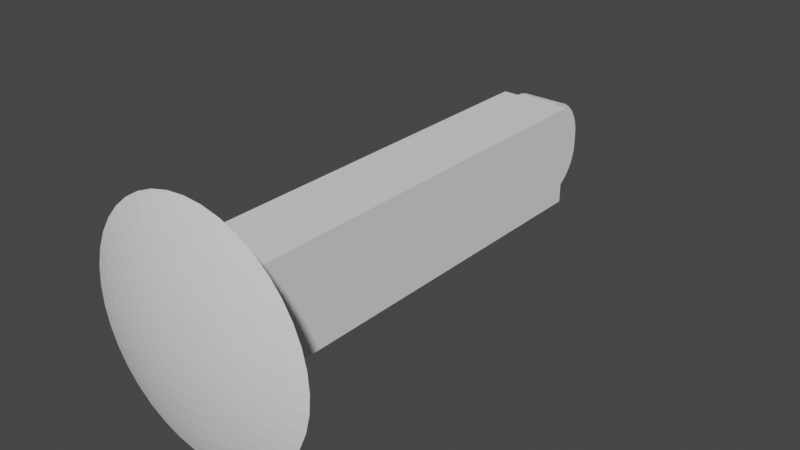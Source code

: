 # Source: Link_3_BR_c.blend  (saved by Blender 2.92.15; exported with 4.5.12 LTS)
import bpy
from mathutils import Matrix  # noqa: F401  (used for matrix-valued properties, if any)

bpy.ops.wm.read_factory_settings(use_empty=True)
scene = bpy.context.scene
scene.name = 'Scene'

# ---- collections
col_collection = bpy.data.collections.new('Collection'); scene.collection.children.link(col_collection)

# ---- world
world_world = bpy.data.worlds.new('World'); scene.world = world_world
world_world.use_nodes = True; world_world.node_tree.nodes.clear()
_N = world_world.node_tree.nodes; _L = world_world.node_tree.links
n0 = _N.new('ShaderNodeOutputWorld'); n0.name = 'World Output'; n0.location = (300, 300)
n1 = _N.new('ShaderNodeBackground'); n1.name = 'Background'; n1.location = (10, 300)
n1.inputs[0].default_value = (0.05088, 0.05088, 0.05088, 1.0)
_L.new(n1.outputs[0], n0.inputs[0])
n0.is_active_output = True
world_world.color = (0.05088, 0.05088, 0.05088)
world_world.use_sun_shadow = False
world_world.sun_shadow_jitter_overblur = 0.0

# ---- meshes
me_link_3_bl_003 = bpy.data.meshes.new('Link 3 BL.003')
me_link_3_bl_003.from_pydata([(0.006514, 0.2102, 0.00288), (0.01302, 0.2098, 0.00288), (0.01949, 0.2091, 0.00288), (0.02593, 0.2081, 0.00288), (0.03233, 0.2068, 0.00288), (0.03866, 0.2053, 0.00288), (0.04491, 0.2035, 0.00288), (0.006434, 0.2102, 0.003899), (0.01286, 0.2098, 0.004916), (0.01925, 0.2091, 0.00593), (0.02561, 0.2081, 0.006937), (0.03193, 0.2068, 0.007937), (0.03818, 0.2053, 0.008927), (0.04436, 0.2035, 0.009906), (0.006195, 0.2102, 0.004893), (0.01238, 0.2098, 0.006902), (0.01854, 0.2091, 0.008904), (0.02466, 0.2081, 0.01089), (0.03074, 0.2068, 0.01287), (0.03676, 0.2053, 0.01483), (0.04272, 0.2035, 0.01676), (0.04859, 0.2014, 0.01867), (0.005804, 0.2102, 0.005838), (0.0116, 0.2098, 0.008789), (0.01737, 0.2091, 0.01173), (0.02311, 0.2081, 0.01465), (0.0288, 0.2068, 0.01756), (0.03444, 0.2053, 0.02043), (0.04002, 0.2035, 0.02327), (0.04552, 0.2014, 0.02607), (0.00527, 0.2102, 0.006709), (0.01053, 0.2098, 0.01053), (0.01577, 0.2091, 0.01434), (0.02098, 0.2081, 0.01812), (0.02615, 0.2068, 0.02188), (0.03127, 0.2053, 0.0256), (0.03634, 0.2035, 0.02928), (0.04133, 0.2014, 0.03291), (0.004606, 0.2102, 0.007486), (0.009204, 0.2098, 0.01208), (0.01378, 0.2091, 0.01666), (0.01834, 0.2081, 0.02122), (0.02286, 0.2068, 0.02574), (0.02733, 0.2053, 0.03021), (0.03176, 0.2035, 0.03464), (0.03612, 0.2014, 0.039), (0.003829, 0.2102, 0.00815), (0.007651, 0.2098, 0.01341), (0.01146, 0.2091, 0.01865), (0.01524, 0.2081, 0.02386), (0.019, 0.2068, 0.02903), (0.02272, 0.2053, 0.03415), (0.0264, 0.2035, 0.03922), (0.002957, 0.2102, 0.008684), (0.005909, 0.2098, 0.01448), (0.00885, 0.2091, 0.02025), (0.01177, 0.2081, 0.02599), (0.01468, 0.2068, 0.03168), (0.01755, 0.2053, 0.03732), (0.02039, 0.2035, 0.0429), (0.02319, 0.2014, 0.0484), (0.002013, 0.2102, 0.009076), (0.004022, 0.2098, 0.01526), (0.006024, 0.2091, 0.02142), (0.008014, 0.2081, 0.02754), (0.009989, 0.2068, 0.03362), (0.01195, 0.2053, 0.03964), (0.01388, 0.2035, 0.0456), (0.01579, 0.2014, 0.05147), (0.001019, 0.2102, 0.009314), (0.002036, 0.2098, 0.01574), (0.003049, 0.2091, 0.02213), (0.004057, 0.2081, 0.02849), (0.005057, 0.2068, 0.03481), (0.006047, 0.2053, 0.04106), (0.007026, 0.2035, 0.04724), (0.007992, 0.2014, 0.05334), (-5.97e-09, 0.2102, 0.009394), (-7.949e-09, 0.2098, 0.0159), (-4.922e-09, 0.2091, 0.02237), (-3.525e-09, 0.2081, 0.02881), (-3.991e-09, 0.2068, 0.03521), (-9.579e-09, 0.2053, 0.04154), (-1.098e-08, 0.2035, 0.04779), (-8.647e-09, 0.2014, 0.05397), (-0.001019, 0.2102, 0.009314), (-0.002036, 0.2098, 0.01574), (-0.003049, 0.2091, 0.02213), (-0.004057, 0.2081, 0.02849), (-0.005057, 0.2068, 0.03481), (-0.006047, 0.2053, 0.04106), (-0.007026, 0.2035, 0.04724), (-0.007992, 0.2014, 0.05334), (-0.002013, 0.2102, 0.009075), (-0.004022, 0.2098, 0.01526), (-0.006024, 0.2091, 0.02142), (-0.008014, 0.2081, 0.02754), (-0.009989, 0.2068, 0.03362), (-0.01195, 0.2053, 0.03964), (-0.01388, 0.2035, 0.0456), (-0.01579, 0.2014, 0.05147), (-0.002957, 0.2102, 0.008684), (-0.005909, 0.2098, 0.01448), (-0.00885, 0.2091, 0.02025), (-0.01177, 0.2081, 0.02599), (-0.01468, 0.2068, 0.03168), (-0.01755, 0.2053, 0.03732), (-0.02039, 0.2035, 0.0429), (-0.02319, 0.2014, 0.0484), (-0.003829, 0.2102, 0.00815), (-0.007651, 0.2098, 0.01341), (-0.01146, 0.2091, 0.01865), (-0.01524, 0.2081, 0.02386), (-0.019, 0.2068, 0.02903), (-0.02272, 0.2053, 0.03415), (-0.0264, 0.2035, 0.03922), (-3.731e-09, 0.2104, 0.00288), (-0.004606, 0.2102, 0.007486), (-0.009204, 0.2098, 0.01208), (-0.01378, 0.2091, 0.01666), (-0.01834, 0.2081, 0.02122), (-0.02286, 0.2068, 0.02574), (-0.02733, 0.2053, 0.03021), (-0.03176, 0.2035, 0.03464), (-0.00527, 0.2102, 0.006709), (-0.01053, 0.2098, 0.01053), (-0.01577, 0.2091, 0.01434), (-0.02098, 0.2081, 0.01812), (-0.02615, 0.2068, 0.02188), (-0.03127, 0.2053, 0.0256), (-0.03634, 0.2035, 0.02928), (-0.005804, 0.2102, 0.005838), (-0.0116, 0.2098, 0.008789), (-0.01737, 0.2091, 0.01173), (-0.02311, 0.2081, 0.01465), (-0.0288, 0.2068, 0.01756), (-0.03444, 0.2053, 0.02043), (-0.04002, 0.2035, 0.02327), (-0.006195, 0.2102, 0.004893), (-0.01238, 0.2098, 0.006902), (-0.01854, 0.2091, 0.008904), (-0.02466, 0.2081, 0.01089), (-0.03074, 0.2068, 0.01287), (-0.03676, 0.2053, 0.01483), (-0.04272, 0.2035, 0.01676), (-0.04859, 0.2014, 0.01867), (-0.006434, 0.2102, 0.003899), (-0.01286, 0.2098, 0.004916), (-0.01925, 0.2091, 0.00593), (-0.02561, 0.2081, 0.006937), (-0.03193, 0.2068, 0.007937), (-0.03818, 0.2053, 0.008927), (-0.04436, 0.2035, 0.009906), (-0.05046, 0.2014, 0.01087), (-0.006514, 0.2102, 0.00288), (-0.01302, 0.2098, 0.00288), (-0.01949, 0.2091, 0.00288), (-0.02593, 0.2081, 0.00288), (-0.03233, 0.2068, 0.00288), (-0.03866, 0.2053, 0.00288), (-0.04491, 0.2035, 0.00288), (-0.006434, 0.2102, 0.001861), (-0.01286, 0.2098, 0.0008439), (-0.01925, 0.2091, -0.0001693), (-0.02561, 0.2081, -0.001177), (-0.03193, 0.2068, -0.002177), (-0.03818, 0.2053, -0.003167), (-0.04436, 0.2035, -0.004146), (-0.05046, 0.2014, -0.005112), (-0.006195, 0.2102, 0.0008671), (-0.01238, 0.2098, -0.001142), (-0.01854, 0.2091, -0.003144), (-0.02466, 0.2081, -0.005134), (-0.03074, 0.2068, -0.007109), (-0.03676, 0.2053, -0.009065), (-0.04272, 0.2035, -0.011), (-0.005804, 0.2102, -7.727e-05), (-0.0116, 0.2098, -0.003029), (-0.01737, 0.2091, -0.00597), (-0.02311, 0.2081, -0.008894), (-0.0288, 0.2068, -0.0118), (-0.03444, 0.2053, -0.01467), (-0.04002, 0.2035, -0.01751), (-0.00527, 0.2102, -0.0009488), (-0.01053, 0.2098, -0.004771), (-0.01577, 0.2091, -0.008578), (-0.02098, 0.2081, -0.01236), (-0.02615, 0.2068, -0.01612), (-0.03127, 0.2053, -0.01984), (-0.03634, 0.2035, -0.02352), (-0.004606, 0.2102, -0.001726), (-0.009204, 0.2098, -0.006324), (-0.01378, 0.2091, -0.0109), (-0.01834, 0.2081, -0.01546), (-0.02286, 0.2068, -0.01998), (-0.02733, 0.2053, -0.02445), (-0.03176, 0.2035, -0.02888), (-0.03612, 0.2014, -0.03324), (-0.003829, 0.2102, -0.00239), (-0.007651, 0.2098, -0.00765), (-0.01146, 0.2091, -0.01289), (-0.01524, 0.2081, -0.0181), (-0.019, 0.2068, -0.02327), (-0.02272, 0.2053, -0.02839), (-0.0264, 0.2035, -0.03346), (-0.002957, 0.2102, -0.002924), (-0.005909, 0.2098, -0.008717), (-0.00885, 0.2091, -0.01449), (-0.01177, 0.2081, -0.02023), (-0.01468, 0.2068, -0.02592), (-0.01755, 0.2053, -0.03156), (-0.02039, 0.2035, -0.03714), (-0.002013, 0.2102, -0.003315), (-0.004022, 0.2098, -0.009499), (-0.006024, 0.2091, -0.01566), (-0.008014, 0.2081, -0.02178), (-0.009989, 0.2068, -0.02786), (-0.01195, 0.2053, -0.03388), (-0.01388, 0.2035, -0.03984), (-0.001019, 0.2102, -0.003554), (-0.002036, 0.2098, -0.009976), (-0.003049, 0.2091, -0.01637), (-0.004057, 0.2081, -0.02273), (-0.005057, 0.2068, -0.02905), (-0.006047, 0.2053, -0.0353), (-0.007026, 0.2035, -0.04148), (6.603e-09, 0.2102, -0.003634), (5.555e-09, 0.2098, -0.01014), (9.513e-09, 0.2091, -0.01661), (1.091e-08, 0.2081, -0.02305), (6.719e-09, 0.2068, -0.02945), (1.836e-08, 0.2053, -0.03578), (1.464e-08, 0.2035, -0.04203), (0.001019, 0.2102, -0.003554), (0.002036, 0.2098, -0.009976), (0.003049, 0.2091, -0.01637), (0.004057, 0.2081, -0.02273), (0.005057, 0.2068, -0.02905), (0.006047, 0.2053, -0.0353), (0.007026, 0.2035, -0.04148), (0.002013, 0.2102, -0.003315), (0.004022, 0.2098, -0.009499), (0.006024, 0.2091, -0.01566), (0.008014, 0.2081, -0.02178), (0.009989, 0.2068, -0.02786), (0.01195, 0.2053, -0.03388), (0.01388, 0.2035, -0.03984), (0.002957, 0.2102, -0.002924), (0.005909, 0.2098, -0.008717), (0.00885, 0.2091, -0.01449), (0.01177, 0.2081, -0.02023), (0.01468, 0.2068, -0.02592), (0.01755, 0.2053, -0.03156), (0.02039, 0.2035, -0.03714), (0.003829, 0.2102, -0.00239), (0.007651, 0.2098, -0.00765), (0.01146, 0.2091, -0.01289), (0.01524, 0.2081, -0.0181), (0.019, 0.2068, -0.02327), (0.02272, 0.2053, -0.02839), (0.0264, 0.2035, -0.03346), (0.004606, 0.2102, -0.001726), (0.009204, 0.2098, -0.006324), (0.01378, 0.2091, -0.0109), (0.01834, 0.2081, -0.01546), (0.02286, 0.2068, -0.01998), (0.02733, 0.2053, -0.02445), (0.03176, 0.2035, -0.02888), (0.00527, 0.2102, -0.0009488), (0.01053, 0.2098, -0.004771), (0.01577, 0.2091, -0.008578), (0.02098, 0.2081, -0.01236), (0.02615, 0.2068, -0.01612), (0.03127, 0.2053, -0.01984), (0.03634, 0.2035, -0.02352), (0.04133, 0.2014, -0.02715), (0.005804, 0.2102, -7.726e-05), (0.0116, 0.2098, -0.003029), (0.01737, 0.2091, -0.00597), (0.02311, 0.2081, -0.008894), (0.0288, 0.2068, -0.0118), (0.03444, 0.2053, -0.01467), (0.04002, 0.2035, -0.01751), (0.04552, 0.2014, -0.02031), (0.006195, 0.2102, 0.0008671), (0.01238, 0.2098, -0.001142), (0.01854, 0.2091, -0.003144), (0.02466, 0.2081, -0.005134), (0.03074, 0.2068, -0.007109), (0.03676, 0.2053, -0.009065), (0.04272, 0.2035, -0.011), (0.04859, 0.2014, -0.01291), (0.006434, 0.2102, 0.001861), (0.01286, 0.2098, 0.000844), (0.01925, 0.2091, -0.0001693), (0.02561, 0.2081, -0.001177), (0.03193, 0.2068, -0.002177), (0.03818, 0.2053, -0.003167), (0.04436, 0.2035, -0.004146), (0.05046, 0.2014, -0.005112), (0.05109, 0.2014, 0.00288), (0.03612, 0.2014, -0.03324), (0.03003, 0.2014, -0.03845), (0.02319, 0.2014, -0.04264), (0.01579, 0.2014, -0.04571), (0.007992, 0.2014, -0.04758), (2.449e-08, 0.2014, -0.04821), (-0.007992, 0.2014, -0.04758), (-0.01579, 0.2014, -0.04571), (-0.02319, 0.2014, -0.04264), (-0.03003, 0.2014, -0.03845), (-0.04133, 0.2014, -0.02715), (-0.04552, 0.2014, -0.02031), (-0.04859, 0.2014, -0.01291), (-0.05109, 0.2014, 0.00288), (-0.04552, 0.2014, 0.02607), (-0.04133, 0.2014, 0.03291), (-0.03612, 0.2014, 0.039), (-0.03003, 0.2014, 0.04421), (0.03003, 0.2014, 0.04421), (0.05046, 0.2014, 0.01087), (-0.01587, 0.0054, -0.02252), (-0.01587, 0.0054, 0.02208), (0.01587, 0.0054, -0.02252), (0.01587, 0.0054, 0.02208), (-0.009525, -0.0137, -0.009317), (-0.009525, -0.01271, -0.01152), (-0.009525, -0.01146, -0.01359), (-0.009525, -0.004294, -0.01993), (-0.009525, -0.006361, -0.01868), (-0.009525, -0.002092, -0.02093), (0.009475, -0.002092, -0.02093), (-0.009525, 0.0002137, -0.02164), (0.009475, 0.0002137, -0.02164), (-0.009525, 0.002589, -0.02208), (0.009475, 0.002589, -0.02208), (0.009475, -0.004294, -0.01993), (0.009475, -0.00997, -0.01549), (0.009475, -0.008262, -0.0172), (0.009475, -0.006361, -0.01868), (0.009475, -0.01146, -0.01359), (0.009475, -0.01271, -0.01152), (0.009475, -0.0137, -0.009317), (0.009475, -0.015, -0.00075), (-0.009525, -0.015, -0.00075), (-0.009525, -0.003929, -0.00075), (0.009475, -0.003929, -0.00075), (-0.009525, -0.003439, -0.002043), (-0.009525, -0.01442, -0.007011), (-0.009525, -0.01485, -0.004636), (0.009475, -0.01485, -0.004636), (0.009475, -0.01442, -0.007011), (0.009475, -0.003439, -0.002043), (-0.009525, -0.002538, -0.003092), (0.009475, -0.002538, -0.003092), (-0.009525, -0.001334, -0.003771), (0.009475, -0.001334, -0.003771), (-0.009525, 2.982e-05, -0.004), (-0.009525, -0.00997, -0.01549), (-0.009525, -0.008262, -0.0172), (0.009475, 2.982e-05, -0.004), (0.009475, 0.002584, -0.003054), (0.009475, 0.00139, -0.003751), (0.009475, 0.003469, -0.001991), (-0.009525, 0.003469, -0.001991), (-0.009525, 0.00394, -0.0006913), (-0.009525, 0.004, -2.809e-09), (0.009475, 0.00394, -0.0006913), (0.009475, 0.00394, 0.0006913), (0.009475, 0.003469, 0.001991), (-0.009525, 0.00139, -0.003751), (-0.009525, 0.002017, -0.003454), (-0.009525, 0.002584, -0.003054), (0.009475, 0.002584, 0.003053), (0.009475, 0.00139, 0.003751), (0.009475, 2.982e-05, 0.004), (-0.009525, 2.982e-05, 0.004), (-0.009525, -0.01442, 0.007011), (-0.009525, -0.001334, 0.003771), (0.009475, -0.001334, 0.003771), (0.009475, -0.01442, 0.007011), (0.009475, -0.0137, 0.009317), (-0.009525, -0.01485, 0.004636), (0.009475, -0.002538, 0.003092), (0.009475, -0.01485, 0.004636), (0.009475, -0.003439, 0.002043), (-0.009525, -0.003439, 0.002043), (-0.009525, -0.003929, 0.00075), (0.009475, -0.003929, 0.00075), (-0.009525, -0.015, 0.00075), (0.009475, -0.015, 0.00075), (-0.009525, -0.0137, 0.009317), (-0.009525, -0.01271, 0.01152), (-0.009525, -0.01146, 0.01359), (-0.009525, -0.00997, 0.01549), (0.009475, -0.00997, 0.01549), (0.009475, -0.01271, 0.01152), (0.009475, -0.01146, 0.01359), (0.009475, -0.008262, 0.0172), (0.009475, -0.006361, 0.01868), (0.009475, -0.004294, 0.01993), (0.009475, -0.002092, 0.02093), (0.009475, 0.0002137, 0.02164), (-0.009525, -0.002092, 0.02093), (0.009475, 0.002589, 0.02208), (-0.009525, -0.004294, 0.01993), (-0.009525, 0.0002137, 0.02164), (-0.009525, 0.002589, 0.02208), (-0.009525, -0.006361, 0.01868), (-0.009525, -0.008262, 0.0172), (-0.009525, -0.002538, 0.003092), (-0.009525, 0.00139, 0.003751), (-0.009525, 0.002584, 0.003053), (-0.009525, 0.003469, 0.001991), (-0.009525, 0.00394, 0.0006913), (-0.009525, 0.0054, -0.02209), (0.009475, 0.0054, -0.02209), (0.009475, 0.0054, -0.002932), (0.009475, 0.0054, 0.02208), (-0.009525, 0.0054, 0.02208), (0.01587, 0.2014, 0.02208), (-0.01587, 0.2014, -0.02252), (-0.01587, 0.2014, 0.02208), (0.01587, 0.2014, -0.02252)], [], [(221, 213, 220), (229, 237, 230), (291, 298, 299), (279, 288, 280), (116, 7, 0), (23, 32, 24), (82, 89, 90), (314, 167, 168), (103, 112, 104), (116, 14, 7), (170, 178, 171), (147, 138, 146), (12, 20, 13), (111, 120, 112), (273, 280, 281), (166, 175, 167), (285, 276, 284), (114, 121, 122), (163, 172, 164), (231, 238, 239), (24, 15, 23), (44, 319, 45), (116, 22, 14), (125, 133, 126), (215, 223, 216), (261, 269, 262), (263, 269, 270), (116, 30, 22), (310, 211, 309), (74, 81, 82), (54, 46, 53), (96, 87, 95), (157, 165, 158), (129, 137, 130), (116, 38, 30), (86, 94, 95), (141, 150, 142), (260, 301, 302), (220, 228, 221), (86, 77, 85), (188, 194, 195), (40, 49, 41), (270, 277, 278), (151, 144, 143), (256, 264, 257), (249, 255, 256), (64, 57, 56), (116, 46, 38), (18, 25, 26), (122, 128, 129), (63, 72, 64), (124, 132, 125), (108, 115, 318), (116, 53, 46), (75, 84, 76), (224, 232, 225), (93, 86, 85), (166, 173, 174), (222, 214, 221), (116, 61, 53), (91, 100, 92), (257, 265, 258), (51, 57, 58), (217, 225, 218), (88, 97, 89), (116, 69, 61), (245, 253, 246), (176, 184, 177), (284, 293, 285), (253, 302, 303), (300, 13, 320), (321, 323, 416), (352, 353, 347), (227, 219, 226), (74, 67, 66), (120, 128, 121), (195, 202, 203), (55, 47, 54), (281, 288, 289), (116, 77, 69), (43, 50, 51), (249, 243, 242), (210, 218, 211), (119, 110, 118), (116, 85, 77), (259, 267, 260), (236, 244, 237), (309, 218, 308), (181, 189, 182), (274, 283, 275), (27, 36, 28), (116, 93, 85), (254, 262, 255), (143, 150, 151), (224, 230, 231), (102, 111, 103), (116, 101, 93), (55, 64, 56), (207, 201, 200), (155, 146, 154), (55, 49, 48), (95, 104, 96), (250, 258, 251), (195, 204, 196), (206, 198, 205), (301, 274, 275), (242, 236, 235), (208, 216, 209), (28, 29, 21), (183, 191, 184), (116, 109, 101), (120, 127, 128), (132, 138, 139), (151, 160, 152), (116, 117, 109), (270, 279, 271), (28, 21, 20), (307, 232, 306), (132, 140, 133), (252, 260, 253), (92, 83, 91), (116, 124, 117), (42, 49, 50), (159, 165, 166), (9, 3, 2), (191, 200, 192), (249, 257, 250), (318, 123, 317), (295, 286, 294), (164, 173, 165), (154, 162, 155), (90, 99, 91), (139, 148, 140), (170, 161, 169), (116, 131, 124), (188, 196, 189), (132, 139, 140), (54, 63, 55), (35, 42, 43), (281, 290, 282), (116, 138, 131), (297, 6, 298), (65, 72, 73), (107, 98, 106), (10, 16, 17), (46, 39, 38), (116, 146, 138), (94, 103, 95), (272, 264, 271), (238, 246, 239), (304, 239, 246), (233, 241, 234), (116, 154, 146), (11, 5, 4), (181, 187, 188), (50, 56, 57), (208, 214, 215), (97, 104, 105), (0, 8, 1), (242, 234, 241), (168, 175, 313), (248, 242, 241), (156, 164, 157), (155, 163, 156), (4, 10, 11), (311, 196, 197), (116, 161, 154), (151, 158, 159), (9, 10, 3), (13, 21, 320), (190, 199, 191), (116, 169, 161), (27, 34, 35), (71, 80, 72), (229, 221, 228), (40, 33, 32), (59, 66, 67), (145, 152, 153), (116, 176, 169), (289, 298, 290), (205, 213, 206), (17, 11, 10), (116, 183, 176), (298, 300, 299), (177, 185, 178), (114, 123, 115), (296, 287, 295), (247, 255, 248), (252, 258, 259), (313, 182, 312), (315, 144, 145), (245, 251, 252), (286, 293, 294), (144, 136, 143), (102, 109, 110), (203, 211, 204), (116, 190, 183), (238, 244, 245), (193, 202, 194), (179, 187, 180), (9, 1, 8), (116, 198, 190), (290, 283, 282), (221, 214, 213), (212, 220, 213), (88, 79, 87), (214, 206, 213), (36, 45, 37), (116, 205, 198), (294, 3, 295), (278, 285, 286), (226, 234, 227), (231, 239, 232), (236, 228, 235), (30, 39, 31), (134, 142, 135), (119, 127, 120), (71, 62, 70), (122, 130, 123), (136, 142, 143), (306, 239, 305), (116, 212, 205), (262, 256, 255), (271, 280, 272), (17, 24, 25), (203, 209, 210), (129, 135, 136), (116, 219, 212), (268, 277, 269), (197, 204, 310), (292, 1, 293), (15, 9, 8), (29, 36, 37), (116, 226, 219), (162, 171, 163), (127, 135, 128), (154, 161, 162), (178, 186, 179), (286, 279, 278), (116, 233, 226), (73, 66, 65), (86, 95, 87), (243, 251, 244), (26, 19, 18), (23, 14, 22), (174, 180, 181), (263, 271, 264), (317, 130, 316), (192, 184, 191), (118, 126, 119), (78, 69, 77), (36, 43, 44), (169, 177, 170), (116, 240, 233), (64, 65, 57), (308, 225, 307), (81, 72, 80), (259, 265, 266), (116, 247, 240), (86, 79, 78), (52, 60, 319), (33, 26, 25), (231, 237, 238), (193, 185, 192), (151, 152, 144), (116, 254, 247), (199, 207, 200), (295, 4, 296), (112, 105, 104), (90, 97, 98), (116, 261, 254), (118, 124, 125), (140, 149, 141), (112, 121, 113), (25, 32, 33), (289, 296, 297), (89, 80, 88), (171, 179, 172), (186, 194, 187), (125, 132, 133), (182, 174, 181), (201, 209, 202), (149, 158, 150), (116, 268, 261), (153, 160, 314), (273, 282, 274), (148, 157, 149), (91, 82, 90), (116, 276, 268), (316, 137, 315), (234, 228, 227), (147, 156, 148), (44, 51, 52), (39, 47, 48), (59, 68, 60), (116, 284, 276), (19, 28, 20), (192, 201, 193), (39, 48, 40), (40, 31, 39), (22, 31, 23), (356, 353, 354), (106, 113, 114), (312, 189, 311), (222, 230, 223), (108, 99, 107), (296, 5, 297), (11, 19, 12), (116, 292, 284), (390, 344, 343), (394, 397, 395), (62, 53, 61), (118, 109, 117), (116, 0, 292), (359, 339, 338), (133, 141, 134), (358, 338, 337), (126, 134, 127), (329, 336, 339), (7, 15, 8), (368, 414, 366), (369, 412, 413), (293, 2, 294), (266, 272, 273), (411, 373, 374), (350, 344, 349), (342, 348, 325), (11, 12, 5), (403, 400, 401), (341, 325, 326), (70, 79, 71), (371, 370, 362), (390, 382, 389), (327, 337, 340), (352, 345, 346), (333, 330, 332), (51, 59, 52), (188, 187, 194), (383, 378, 379), (370, 360, 362), (378, 375, 379), (385, 387, 386), (413, 368, 369), (210, 216, 217), (361, 371, 362), (393, 396, 397), (402, 407, 406), (406, 401, 402), (334, 332, 370), (345, 388, 346), (357, 355, 356), (86, 78, 77), (386, 383, 385), (408, 398, 399), (376, 374, 375), (367, 366, 365), (351, 349, 348), (376, 411, 374), (101, 94, 93), (246, 303, 304), (392, 381, 396), (365, 363, 367), (364, 361, 363), (326, 340, 341), (335, 332, 334), (391, 380, 381), (164, 172, 173), (76, 67, 75), (318, 115, 123), (210, 209, 216), (234, 235, 228), (359, 329, 339), (160, 166, 167), (323, 420, 324), (304, 305, 239), (208, 215, 216), (106, 105, 113), (149, 157, 158), (399, 398, 379), (279, 287, 288), (250, 257, 258), (207, 208, 201), (24, 16, 15), (153, 152, 160), (273, 281, 282), (375, 399, 379), (182, 175, 174), (171, 178, 179), (186, 193, 194), (398, 395, 379), (201, 208, 209), (148, 156, 157), (379, 395, 397), (397, 396, 383), (316, 130, 137), (418, 404, 374), (55, 56, 49), (95, 103, 104), (289, 288, 296), (112, 120, 121), (417, 418, 368), (25, 24, 32), (89, 81, 80), (118, 117, 124), (140, 148, 149), (155, 147, 146), (112, 113, 105), (199, 206, 207), (295, 3, 4), (369, 418, 373), (90, 89, 97), (231, 230, 237), (102, 110, 111), (404, 402, 374), (143, 142, 150), (402, 401, 375), (163, 171, 172), (313, 312, 421), (55, 63, 64), (114, 113, 121), (33, 34, 26), (224, 223, 230), (311, 197, 421), (168, 313, 421), (153, 314, 422), (310, 309, 421), (52, 59, 60), (422, 315, 145), (254, 261, 262), (153, 422, 145), (197, 310, 421), (27, 35, 36), (312, 311, 421), (367, 363, 417), (285, 277, 276), (401, 400, 375), (301, 275, 423), (86, 87, 79), (274, 282, 283), (259, 258, 265), (422, 421, 321), (304, 303, 423), (303, 302, 423), (308, 218, 225), (78, 70, 69), (181, 188, 189), (236, 243, 244), (36, 35, 43), (259, 266, 267), (291, 290, 298), (309, 211, 218), (317, 123, 130), (192, 185, 184), (119, 111, 110), (118, 125, 126), (273, 272, 280), (421, 306, 423), (169, 176, 177), (306, 305, 423), (43, 42, 50), (305, 304, 423), (249, 250, 243), (263, 270, 271), (174, 173, 180), (302, 301, 423), (421, 422, 168), (111, 119, 120), (400, 399, 375), (383, 396, 381), (26, 27, 19), (23, 15, 14), (281, 280, 288), (243, 250, 251), (283, 291, 423), (55, 48, 47), (172, 179, 180), (286, 287, 279), (74, 75, 67), (106, 114, 115), (222, 215, 214), (73, 74, 66), (320, 21, 420), (21, 29, 420), (12, 19, 20), (178, 185, 186), (227, 220, 219), (299, 300, 420), (127, 134, 135), (29, 28, 36), (37, 45, 420), (162, 170, 171), (300, 320, 420), (170, 177, 178), (15, 16, 9), (292, 0, 1), (309, 308, 421), (197, 196, 204), (60, 68, 420), (68, 76, 420), (84, 92, 422), (17, 16, 24), (203, 202, 209), (129, 128, 135), (88, 96, 97), (306, 232, 239), (262, 263, 256), (271, 279, 280), (352, 354, 353), (45, 319, 420), (319, 60, 420), (71, 63, 62), (416, 415, 321), (122, 129, 130), (136, 135, 142), (417, 416, 323), (92, 100, 422), (324, 418, 417), (76, 84, 420), (29, 37, 420), (308, 307, 421), (119, 126, 127), (322, 321, 415), (323, 324, 417), (30, 38, 39), (236, 229, 228), (314, 160, 167), (134, 141, 142), (419, 322, 415), (278, 277, 285), (253, 260, 302), (300, 6, 13), (316, 315, 422), (420, 423, 299), (226, 233, 234), (284, 292, 293), (176, 183, 184), (245, 252, 253), (36, 44, 45), (294, 2, 3), (9, 2, 1), (290, 291, 283), (212, 219, 220), (88, 80, 79), (238, 237, 244), (217, 224, 225), (423, 275, 283), (193, 201, 202), (203, 210, 211), (334, 415, 416), (179, 186, 187), (51, 50, 57), (82, 81, 89), (214, 207, 206), (23, 31, 32), (229, 236, 237), (144, 137, 136), (102, 101, 109), (405, 408, 399), (318, 317, 422), (257, 264, 265), (317, 316, 422), (422, 420, 84), (286, 285, 293), (108, 422, 100), (315, 137, 144), (245, 244, 251), (91, 99, 100), (313, 175, 182), (69, 70, 62), (240, 247, 248), (217, 216, 223), (296, 288, 287), (266, 273, 274), (247, 254, 255), (166, 165, 173), (252, 251, 258), (74, 82, 83), (103, 111, 112), (93, 94, 86), (177, 184, 185), (114, 122, 123), (356, 339, 360), (6, 5, 12), (17, 18, 11), (224, 231, 232), (298, 6, 300), (147, 139, 138), (58, 57, 65), (75, 83, 84), (108, 318, 422), (307, 306, 421), (289, 297, 298), (108, 107, 115), (166, 174, 175), (124, 131, 132), (59, 58, 66), (145, 144, 152), (381, 380, 385), (63, 71, 72), (122, 121, 128), (229, 222, 221), (210, 217, 218), (40, 41, 33), (324, 420, 418), (337, 338, 356), (27, 26, 34), (339, 336, 360), (71, 79, 80), (13, 20, 21), (190, 198, 199), (420, 422, 418), (417, 361, 362), (373, 418, 374), (321, 421, 423), (418, 369, 368), (379, 397, 383), (331, 333, 360), (336, 331, 360), (328, 330, 331), (311, 189, 196), (4, 3, 10), (261, 268, 269), (368, 367, 417), (416, 417, 362), (98, 97, 105), (417, 363, 361), (422, 322, 419), (333, 335, 362), (342, 354, 352), (335, 416, 362), (340, 337, 356), (34, 33, 41), (340, 356, 354), (377, 382, 384), (409, 394, 395), (155, 162, 163), (156, 163, 164), (342, 341, 354), (415, 370, 371), (415, 371, 372), (350, 351, 352), (365, 366, 415), (248, 249, 242), (351, 342, 352), (366, 414, 419), (168, 167, 175), (366, 419, 415), (413, 412, 419), (96, 88, 87), (414, 413, 419), (350, 352, 346), (270, 269, 277), (341, 340, 354), (242, 235, 234), (376, 378, 408), (329, 355, 357), (381, 385, 383), (0, 7, 8), (412, 411, 419), (419, 407, 418), (208, 207, 214), (97, 96, 104), (349, 345, 347), (50, 49, 56), (343, 350, 346), (349, 344, 345), (94, 102, 103), (188, 195, 196), (325, 348, 347), (326, 325, 353), (44, 52, 319), (355, 327, 353), (388, 343, 346), (272, 265, 264), (46, 47, 39), (327, 326, 353), (407, 404, 418), (157, 164, 165), (361, 372, 371), (40, 48, 49), (353, 325, 347), (348, 349, 347), (330, 328, 357), (357, 328, 329), (407, 419, 411), (238, 245, 246), (370, 332, 357), (391, 392, 410), (387, 344, 389), (376, 406, 411), (329, 359, 355), (297, 5, 6), (378, 409, 408), (376, 405, 403), (233, 240, 241), (403, 406, 376), (332, 330, 357), (359, 358, 355), (107, 99, 98), (357, 356, 360), (260, 267, 301), (377, 386, 382), (378, 410, 393), (386, 387, 382), (387, 345, 344), (415, 334, 370), (54, 62, 63), (281, 289, 290), (391, 386, 377), (389, 382, 387), (393, 394, 378), (406, 407, 411), (358, 327, 355), (220, 227, 228), (129, 136, 137), (415, 364, 365), (323, 423, 420), (391, 410, 386), (160, 159, 166), (408, 405, 376), (65, 64, 72), (76, 68, 67), (377, 384, 380), (141, 149, 150), (35, 34, 42), (409, 395, 398), (391, 377, 380), (392, 393, 410), (394, 409, 378), (10, 9, 16), (310, 204, 211), (74, 73, 81), (139, 147, 148), (367, 368, 366), (54, 47, 46), (364, 372, 361), (263, 262, 269), (380, 384, 385), (384, 390, 388), (326, 327, 340), (170, 162, 161), (385, 384, 388), (335, 333, 332), (390, 343, 388), (90, 98, 99), (34, 41, 42), (362, 360, 333), (101, 102, 94), (266, 274, 267), (91, 83, 82), (351, 350, 349), (392, 391, 381), (70, 78, 79), (408, 409, 398), (42, 41, 49), (249, 256, 257), (295, 287, 286), (191, 199, 200), (205, 212, 213), (246, 253, 303), (51, 58, 59), (365, 364, 363), (92, 84, 83), (195, 194, 202), (402, 404, 407), (393, 392, 396), (406, 403, 401), (74, 83, 75), (378, 376, 375), (159, 158, 165), (327, 358, 337), (385, 388, 387), (252, 259, 260), (413, 414, 368), (345, 387, 388), (6, 12, 13), (69, 62, 61), (268, 276, 277), (333, 331, 330), (195, 203, 204), (352, 347, 345), (240, 248, 241), (7, 14, 15), (403, 405, 400), (390, 384, 382), (193, 186, 185), (338, 339, 356), (217, 223, 224), (59, 67, 68), (383, 410, 378), (58, 65, 66), (342, 351, 348), (370, 357, 360), (386, 410, 383), (341, 342, 325), (334, 416, 335), (329, 328, 336), (358, 359, 338), (293, 1, 2), (405, 399, 400), (242, 243, 236), (390, 389, 344), (133, 140, 141), (291, 299, 423), (369, 373, 412), (266, 265, 272), (18, 17, 25), (62, 54, 53), (172, 180, 173), (183, 190, 191), (151, 159, 160), (19, 27, 28), (296, 4, 5), (215, 222, 223), (40, 32, 31), (108, 100, 99), (106, 115, 107), (307, 225, 232), (256, 263, 264), (249, 248, 255), (394, 393, 397), (118, 110, 109), (206, 199, 198), (126, 133, 134), (411, 412, 373), (22, 30, 31), (415, 372, 364), (314, 168, 422), (374, 402, 375), (312, 182, 189), (151, 150, 158), (181, 180, 187), (192, 200, 201), (356, 355, 353), (222, 229, 230), (301, 267, 274), (321, 423, 323), (81, 73, 72), (98, 105, 106), (44, 43, 51), (147, 155, 156), (11, 18, 19), (422, 419, 418), (132, 131, 138), (270, 278, 279), (422, 321, 322), (350, 343, 344), (328, 331, 336)])
_uv = me_link_3_bl_003.uv_layers.new(name='UVMap')
_uv.uv.foreach_set('vector', [0.0, 0.0, 0.0, 0.0, 0.0, 0.0, 0.0, 0.0, 0.0, 0.0, 0.0, 0.0, 0.0, 0.0, 0.0, 0.0, 0.0, 0.0, 0.0, 0.0, 0.0, 0.0, 0.0, 0.0, 0.0, 0.0, 0.0, 0.0, 0.0, 0.0, 0.0, 0.0, 0.0, 0.0, 0.0, 0.0, 0.0, 0.0, 0.0, 0.0, 0.0, 0.0, 0.0, 0.0, 0.0, 0.0, 0.0, 0.0, 0.0, 0.0, 0.0, 0.0, 0.0, 0.0, 0.0, 0.0, 0.0, 0.0, 0.0, 0.0, 0.0, 0.0, 0.0, 0.0, 0.0, 0.0, 0.0, 0.0, 0.0, 0.0, 0.0, 0.0, 0.0, 0.0, 0.0, 0.0, 0.0, 0.0, 0.0, 0.0, 0.0, 0.0, 0.0, 0.0, 0.0, 0.0, 0.0, 0.0, 0.0, 0.0, 0.0, 0.0, 0.0, 0.0, 0.0, 0.0, 0.0, 0.0, 0.0, 0.0, 0.0, 0.0, 0.0, 0.0, 0.0, 0.0, 0.0, 0.0, 0.0, 0.0, 0.0, 0.0, 0.0, 0.0, 0.0, 0.0, 0.0, 0.0, 0.0, 0.0, 0.0, 0.0, 0.0, 0.0, 0.0, 0.0, 0.0, 0.0, 0.0, 0.0, 0.0, 0.0, 0.0, 0.0, 0.0, 0.0, 0.0, 0.0, 0.0, 0.0, 0.0, 0.0, 0.0, 0.0, 0.0, 0.0, 0.0, 0.0, 0.0, 0.0, 0.0, 0.0, 0.0, 0.0, 0.0, 0.0, 0.0, 0.0, 0.0, 0.0, 0.0, 0.0, 0.0, 0.0, 0.0, 0.0, 0.0, 0.0, 0.0, 0.0, 0.0, 0.0, 0.0, 0.0, 0.0, 0.0, 0.0, 0.0, 0.0, 0.0, 0.0, 0.0, 0.0, 0.0, 0.0, 0.0, 0.0, 0.0, 0.0, 0.0, 0.0, 0.0, 0.0, 0.0, 0.0, 0.0, 0.0, 0.0, 0.0, 0.0, 0.0, 0.0, 0.0, 0.0, 0.0, 0.0, 0.0, 0.0, 0.0, 0.0, 0.0, 0.0, 0.0, 0.0, 0.0, 0.0, 0.0, 0.0, 0.0, 0.0, 0.0, 0.0, 0.0, 0.0, 0.0, 0.0, 0.0, 0.0, 0.0, 0.0, 0.0, 0.0, 0.0, 0.0, 0.0, 0.0, 0.0, 0.0, 0.0, 0.0, 0.0, 0.0, 0.0, 0.0, 0.0, 0.0, 0.0, 0.0, 0.0, 0.0, 0.0, 0.0, 0.0, 0.0, 0.0, 0.0, 0.0, 0.0, 0.0, 0.0, 0.0, 0.0, 0.0, 0.0, 0.0, 0.0, 0.0, 0.0, 0.0, 0.0, 0.0, 0.0, 0.0, 0.0, 0.0, 0.0, 0.0, 0.0, 0.0, 0.0, 0.0, 0.0, 0.0, 0.0, 0.0, 0.0, 0.0, 0.0, 0.0, 0.0, 0.0, 0.0, 0.0, 0.0, 0.0, 0.0, 0.0, 0.0, 0.0, 0.0, 0.0, 0.0, 0.0, 0.0, 0.0, 0.0, 0.0, 0.0, 0.0, 0.0, 0.0, 0.0, 0.0, 0.0, 0.0, 0.0, 0.0, 0.0, 0.0, 0.0, 0.0, 0.0, 0.0, 0.0, 0.0, 0.0, 0.0, 0.0, 0.0, 0.0, 0.0, 0.0, 0.0, 0.0, 0.0, 0.0, 0.0, 0.0, 0.0, 0.0, 0.0, 0.0, 0.0, 0.0, 0.0, 0.0, 0.0, 0.0, 0.0, 0.0, 0.0, 0.0, 0.0, 0.0, 0.0, 0.0, 0.0, 0.0, 0.0, 0.0, 0.0, 0.0, 0.0, 0.0, 0.0, 0.0, 0.0, 0.0, 0.0, 0.0, 0.0, 0.0, 0.0, 0.0, 0.0, 0.0, 0.0, 0.0, 0.0, 0.0, 0.0, 0.0, 0.0, 0.0, 0.0, 0.0, 0.0, 0.0, 0.0, 0.0, 0.0, 0.0, 0.0, 0.0, 0.0, 0.0, 0.0, 0.0, 0.0, 0.0, 0.0, 0.0, 0.0, 0.0, 0.0, 0.0, 0.0, 0.0, 0.0, 0.0, 0.0, 0.0, 0.0, 0.0, 0.0, 0.0, 0.0, 0.0, 0.0, 0.0, 0.0, 0.0, 0.0, 0.0, 0.0, 0.0, 0.375, 1.0, 0.375, 0.75, 0.3774, 0.8004, 0.0, 0.0, 0.0, 0.0, 0.0, 0.0, 0.0, 0.0, 0.0, 0.0, 0.0, 0.0, 0.0, 0.0, 0.0, 0.0, 0.0, 0.0, 0.0, 0.0, 0.0, 0.0, 0.0, 0.0, 0.0, 0.0, 0.0, 0.0, 0.0, 0.0, 0.0, 0.0, 0.0, 0.0, 0.0, 0.0, 0.0, 0.0, 0.0, 0.0, 0.0, 0.0, 0.0, 0.0, 0.0, 0.0, 0.0, 0.0, 0.0, 0.0, 0.0, 0.0, 0.0, 0.0, 0.0, 0.0, 0.0, 0.0, 0.0, 0.0, 0.0, 0.0, 0.0, 0.0, 0.0, 0.0, 0.0, 0.0, 0.0, 0.0, 0.0, 0.0, 0.0, 0.0, 0.0, 0.0, 0.0, 0.0, 0.0, 0.0, 0.0, 0.0, 0.0, 0.0, 0.0, 0.0, 0.0, 0.0, 0.0, 0.0, 0.0, 0.0, 0.0, 0.0, 0.0, 0.0, 0.0, 0.0, 0.0, 0.0, 0.0, 0.0, 0.0, 0.0, 0.0, 0.0, 0.0, 0.0, 0.0, 0.0, 0.0, 0.0, 0.0, 0.0, 0.0, 0.0, 0.0, 0.0, 0.0, 0.0, 0.0, 0.0, 0.0, 0.0, 0.0, 0.0, 0.0, 0.0, 0.0, 0.0, 0.0, 0.0, 0.0, 0.0, 0.0, 0.0, 0.0, 0.0, 0.0, 0.0, 0.0, 0.0, 0.0, 0.0, 0.0, 0.0, 0.0, 0.0, 0.0, 0.0, 0.0, 0.0, 0.0, 0.0, 0.0, 0.0, 0.0, 0.0, 0.0, 0.0, 0.0, 0.0, 0.0, 0.0, 0.0, 0.0, 0.0, 0.0, 0.0, 0.0, 0.0, 0.0, 0.0, 0.0, 0.0, 0.0, 0.0, 0.0, 0.0, 0.0, 0.0, 0.0, 0.0, 0.0, 0.0, 0.0, 0.0, 0.0, 0.0, 0.0, 0.0, 0.0, 0.0, 0.0, 0.0, 0.0, 0.0, 0.0, 0.0, 0.0, 0.0, 0.0, 0.0, 0.0, 0.0, 0.0, 0.0, 0.0, 0.0, 0.0, 0.0, 0.0, 0.0, 0.0, 0.0, 0.0, 0.0, 0.0, 0.0, 0.0, 0.0, 0.0, 0.0, 0.0, 0.0, 0.0, 0.0, 0.0, 0.0, 0.0, 0.0, 0.0, 0.0, 0.0, 0.0, 0.0, 0.0, 0.0, 0.0, 0.0, 0.0, 0.0, 0.0, 0.0, 0.0, 0.0, 0.0, 0.0, 0.0, 0.0, 0.0, 0.0, 0.0, 0.0, 0.0, 0.0, 0.0, 0.0, 0.0, 0.0, 0.0, 0.0, 0.0, 0.0, 0.0, 0.0, 0.0, 0.0, 0.0, 0.0, 0.0, 0.0, 0.0, 0.0, 0.0, 0.0, 0.0, 0.0, 0.0, 0.0, 0.0, 0.0, 0.0, 0.0, 0.0, 0.0, 0.0, 0.0, 0.0, 0.0, 0.0, 0.0, 0.0, 0.0, 0.0, 0.0, 0.0, 0.0, 0.0, 0.0, 0.0, 0.0, 0.0, 0.0, 0.0, 0.0, 0.0, 0.0, 0.0, 0.0, 0.0, 0.0, 0.0, 0.0, 0.0, 0.0, 0.0, 0.0, 0.0, 0.0, 0.0, 0.0, 0.0, 0.0, 0.0, 0.0, 0.0, 0.0, 0.0, 0.0, 0.0, 0.0, 0.0, 0.0, 0.0, 0.0, 0.0, 0.0, 0.0, 0.0, 0.0, 0.0, 0.0, 0.0, 0.0, 0.0, 0.0, 0.0, 0.0, 0.0, 0.0, 0.0, 0.0, 0.0, 0.0, 0.0, 0.0, 0.0, 0.0, 0.0, 0.0, 0.0, 0.0, 0.0, 0.0, 0.0, 0.0, 0.0, 0.0, 0.0, 0.0, 0.0, 0.0, 0.0, 0.0, 0.0, 0.0, 0.0, 0.0, 0.0, 0.0, 0.0, 0.0, 0.0, 0.0, 0.0, 0.0, 0.0, 0.0, 0.0, 0.0, 0.0, 0.0, 0.0, 0.0, 0.0, 0.0, 0.0, 0.0, 0.0, 0.0, 0.0, 0.0, 0.0, 0.0, 0.0, 0.0, 0.0, 0.0, 0.0, 0.0, 0.0, 0.0, 0.0, 0.0, 0.0, 0.0, 0.0, 0.0, 0.0, 0.0, 0.0, 0.0, 0.0, 0.0, 0.0, 0.0, 0.0, 0.0, 0.0, 0.0, 0.0, 0.0, 0.0, 0.0, 0.0, 0.0, 0.0, 0.0, 0.0, 0.0, 0.0, 0.0, 0.0, 0.0, 0.0, 0.0, 0.0, 0.0, 0.0, 0.0, 0.0, 0.0, 0.0, 0.0, 0.0, 0.0, 0.0, 0.0, 0.0, 0.0, 0.0, 0.0, 0.0, 0.0, 0.0, 0.0, 0.0, 0.0, 0.0, 0.0, 0.0, 0.0, 0.0, 0.0, 0.0, 0.0, 0.0, 0.0, 0.0, 0.0, 0.0, 0.0, 0.0, 0.0, 0.0, 0.0, 0.0, 0.0, 0.0, 0.0, 0.0, 0.0, 0.0, 0.0, 0.0, 0.0, 0.0, 0.0, 0.0, 0.0, 0.0, 0.0, 0.0, 0.0, 0.0, 0.0, 0.0, 0.0, 0.0, 0.0, 0.0, 0.0, 0.0, 0.0, 0.0, 0.0, 0.0, 0.0, 0.0, 0.0, 0.0, 0.0, 0.0, 0.0, 0.0, 0.0, 0.0, 0.0, 0.0, 0.0, 0.0, 0.0, 0.0, 0.0, 0.0, 0.0, 0.0, 0.0, 0.0, 0.0, 0.0, 0.0, 0.0, 0.0, 0.0, 0.0, 0.0, 0.0, 0.0, 0.0, 0.0, 0.0, 0.0, 0.0, 0.0, 0.0, 0.0, 0.0, 0.0, 0.0, 0.0, 0.0, 0.0, 0.0, 0.0, 0.0, 0.0, 0.0, 0.0, 0.0, 0.0, 0.0, 0.0, 0.0, 0.0, 0.0, 0.0, 0.0, 0.0, 0.0, 0.0, 0.0, 0.0, 0.0, 0.0, 0.0, 0.0, 0.0, 0.0, 0.0, 0.0, 0.0, 0.0, 0.0, 0.0, 0.0, 0.0, 0.0, 0.0, 0.0, 0.0, 0.0, 0.0, 0.0, 0.0, 0.0, 0.0, 0.0, 0.0, 0.0, 0.0, 0.0, 0.0, 0.0, 0.0, 0.0, 0.0, 0.0, 0.0, 0.0, 0.0, 0.0, 0.0, 0.0, 0.0, 0.0, 0.0, 0.0, 0.0, 0.0, 0.0, 0.0, 0.0, 0.0, 0.0, 0.0, 0.0, 0.0, 0.0, 0.0, 0.0, 0.0, 0.0, 0.0, 0.0, 0.0, 0.0, 0.0, 0.0, 0.0, 0.0, 0.0, 0.0, 0.0, 0.0, 0.0, 0.0, 0.0, 0.0, 0.0, 0.0, 0.0, 0.0, 0.0, 0.0, 0.0, 0.0, 0.0, 0.0, 0.0, 0.0, 0.0, 0.0, 0.0, 0.0, 0.0, 0.0, 0.0, 0.0, 0.0, 0.0, 0.0, 0.0, 0.0, 0.0, 0.0, 0.0, 0.0, 0.0, 0.0, 0.0, 0.0, 0.0, 0.0, 0.0, 0.0, 0.0, 0.0, 0.0, 0.0, 0.0, 0.0, 0.0, 0.0, 0.0, 0.0, 0.0, 0.0, 0.0, 0.0, 0.0, 0.0, 0.0, 0.0, 0.0, 0.0, 0.0, 0.0, 0.0, 0.0, 0.0, 0.0, 0.0, 0.0, 0.0, 0.0, 0.0, 0.0, 0.0, 0.0, 0.0, 0.0, 0.0, 0.0, 0.0, 0.0, 0.0, 0.0, 0.0, 0.0, 0.0, 0.0, 0.0, 0.0, 0.0, 0.0, 0.0, 0.0, 0.0, 0.0, 0.0, 0.0, 0.0, 0.0, 0.0, 0.0, 0.0, 0.0, 0.0, 0.0, 0.0, 0.0, 0.0, 0.0, 0.0, 0.0, 0.0, 0.0, 0.0, 0.0, 0.0, 0.0, 0.0, 0.0, 0.0, 0.0, 0.0, 0.0, 0.0, 0.0, 0.0, 0.0, 0.0, 0.0, 0.0, 0.0, 0.0, 0.0, 0.0, 0.0, 0.0, 0.0, 0.0, 0.0, 0.0, 0.0, 0.0, 0.0, 0.0, 0.0, 0.0, 0.0, 0.0, 0.0, 0.0, 0.0, 0.0, 0.0, 0.0, 0.0, 0.0, 0.0, 0.0, 0.0, 0.0, 0.0, 0.0, 0.0, 0.0, 0.0, 0.0, 0.0, 0.0, 0.0, 0.0, 0.0, 0.0, 0.0, 0.0, 0.0, 0.0, 0.0, 0.0, 0.0, 0.0, 0.0, 0.0, 0.0, 0.0, 0.0, 0.0, 0.0, 0.0, 0.0, 0.0, 0.0, 0.0, 0.0, 0.0, 0.0, 0.0, 0.0, 0.0, 0.0, 0.0, 0.0, 0.0, 0.0, 0.0, 0.0, 0.0, 0.0, 0.0, 0.0, 0.0, 0.0, 0.0, 0.0, 0.0, 0.0, 0.0, 0.0, 0.0, 0.0, 0.0, 0.0, 0.0, 0.0, 0.0, 0.0, 0.0, 0.0, 0.0, 0.0, 0.0, 0.0, 0.0, 0.0, 0.0, 0.0, 0.0, 0.0, 0.0, 0.0, 0.0, 0.0, 0.0, 0.0, 0.0, 0.0, 0.0, 0.0, 0.0, 0.0, 0.0, 0.0, 0.0, 0.0, 0.0, 0.0, 0.0, 0.0, 0.0, 0.0, 0.0, 0.0, 0.0, 0.0, 0.0, 0.0, 0.0, 0.0, 0.0, 0.0, 0.0, 0.0, 0.0, 0.0, 0.0, 0.0, 0.0, 0.0, 0.0, 0.0, 0.0, 0.0, 0.0, 0.0, 0.0, 0.0, 0.0, 0.0, 0.0, 0.0, 0.0, 0.0, 0.0, 0.0, 0.0, 0.0, 0.0, 0.0, 0.0, 0.0, 0.0, 0.0, 0.0, 0.0, 0.0, 0.0, 0.0, 0.0, 0.0, 0.0, 0.0, 0.0, 0.0, 0.0, 0.0, 0.0, 0.0, 0.0, 0.0, 0.0, 0.0, 0.0, 0.0, 0.0, 0.0, 0.0, 0.0, 0.0, 0.0, 0.0, 0.0, 0.0, 0.0, 0.0, 0.0, 0.0, 0.0, 0.0, 0.0, 0.0, 0.0, 0.0, 0.0, 0.0, 0.0, 0.0, 0.0, 0.0, 0.0, 0.0, 0.0, 0.0, 0.0, 0.0, 0.0, 0.0, 0.0, 0.0, 0.0, 0.0, 0.0, 0.0, 0.0, 0.0, 0.0, 0.0, 0.0, 0.0, 0.0, 0.0, 0.0, 0.0, 0.0, 0.0, 0.0, 0.0, 0.0, 0.0, 0.0, 0.0, 0.0, 0.0, 0.0, 0.0, 0.0, 0.0, 0.0, 0.0, 0.0, 0.0, 0.0, 0.0, 0.0, 0.0, 0.0, 0.0, 0.0, 0.0, 0.0, 0.0, 0.0, 0.0, 0.0, 0.0, 0.0, 0.0, 0.0, 0.0, 0.0, 0.0, 0.0, 0.0, 0.0, 0.0, 0.0, 0.0, 0.0, 0.0, 0.0, 0.0, 0.0, 0.0, 0.0, 0.0, 0.0, 0.0, 0.0, 0.0, 0.0, 0.0, 0.0, 0.0, 0.0, 0.0, 0.0, 0.0, 0.0, 0.0, 0.0, 0.0, 0.0, 0.0, 0.0, 0.0, 0.0, 0.0, 0.0, 0.0, 0.0, 0.0, 0.0, 0.0, 0.0, 0.0, 0.0, 0.0, 0.0, 0.0, 0.0, 0.0, 0.0, 0.0, 0.0, 0.0, 0.0, 0.0, 0.0, 0.0, 0.0, 0.0, 0.0, 0.0, 0.0, 0.0, 0.0, 0.0, 0.0, 0.0, 0.0, 0.0, 0.0, 0.0, 0.0, 0.0, 0.0, 0.0, 0.0, 0.0, 0.0, 0.0, 0.0, 0.0, 0.0, 0.0, 0.0, 0.0, 0.0, 0.0, 0.0, 0.0, 0.0, 0.0, 0.0, 0.0, 0.0, 0.0, 0.0, 0.0, 0.0, 0.0, 0.0, 0.0, 0.0, 0.0, 0.0, 0.0, 0.0, 0.0, 0.0, 0.0, 0.0, 0.0, 0.0, 0.0, 0.0, 0.0, 0.0, 0.0, 0.0, 0.0, 0.0, 0.0, 0.0, 0.0, 0.0, 0.0, 0.0, 0.0, 0.0, 0.0, 0.0, 0.0, 0.0, 0.0, 0.0, 0.0, 0.0, 0.0, 0.0, 0.0, 0.0, 0.0, 0.0, 0.0, 0.0, 0.0, 0.0, 0.0, 0.0, 0.0, 0.0, 0.0, 0.0, 0.0, 0.0, 0.0, 0.0, 0.0, 0.0, 0.0, 0.0, 0.0, 0.0, 0.0, 0.0, 0.0, 0.0, 0.0, 0.0, 0.0, 0.0, 0.0, 0.0, 0.0, 0.0, 0.0, 0.0, 0.0, 0.0, 0.0, 0.0, 0.0, 0.0, 0.0, 0.0, 0.0, 0.0, 0.0, 0.0, 0.0, 0.0, 0.0, 0.0, 0.0, 0.0, 0.0, 0.0, 0.0, 0.0, 0.0, 0.0, 0.0, 0.0, 0.0, 0.0, 0.0, 0.0, 0.0, 0.0, 0.0, 0.0, 0.0, 0.0, 0.0, 0.0, 0.0, 0.0, 0.0, 0.0, 0.0, 0.0, 0.0, 0.0, 0.0, 0.0, 0.0, 0.0, 0.0, 0.0, 0.0, 0.0, 0.0, 0.0, 0.0, 0.0, 0.0, 0.0, 0.0, 0.0, 0.0, 0.0, 0.0, 0.0, 0.0, 0.0, 0.0, 0.0, 0.0, 0.0, 0.0, 0.0, 0.0, 0.0, 0.0, 0.0, 0.0, 0.0, 0.0, 0.0, 0.0, 0.0, 0.0, 0.0, 0.0, 0.0, 0.0, 0.0, 0.0, 0.0, 0.0, 0.0, 0.0, 0.0, 0.0, 0.0, 0.0, 0.0, 0.0, 0.0, 0.0, 0.0, 0.0, 0.0, 0.0, 0.0, 0.0, 0.0, 0.0, 0.0, 0.0, 0.0, 0.0, 0.0, 0.0, 0.0, 0.0, 0.0, 0.0, 0.0, 0.0, 0.0, 0.0, 0.0, 0.0, 0.0, 0.0, 0.0, 0.0, 0.0, 0.0, 0.0, 0.0, 0.0, 0.0, 0.0, 0.0, 0.0, 0.0, 0.0, 0.0, 0.0, 0.0, 0.0, 0.0, 0.0, 0.0, 0.0, 0.0, 0.0, 0.0, 0.0, 0.0, 0.0, 0.0, 0.0, 0.0, 0.0, 0.0, 0.0, 0.0, 0.0, 0.0, 0.0, 0.0, 0.0, 0.0, 0.0, 0.0, 0.0, 0.0, 0.0, 0.0, 0.0, 0.0, 0.0, 0.0, 0.0, 0.0, 0.0, 0.0, 0.0, 0.0, 0.0, 0.0, 0.0, 0.0, 0.0, 0.0, 0.0, 0.0, 0.0, 0.0, 0.0, 0.0, 0.0, 0.0, 0.0, 0.0, 0.0, 0.0, 0.0, 0.0, 0.0, 0.0, 0.0, 0.0, 0.0, 0.0, 0.0, 0.0, 0.0, 0.0, 0.0, 0.0, 0.0, 0.0, 0.0, 0.0, 0.0, 0.0, 0.0, 0.0, 0.0, 0.0, 0.0, 0.0, 0.0, 0.0, 0.0, 0.0, 0.0, 0.0, 0.0, 0.0, 0.0, 0.0, 0.0, 0.0, 0.0, 0.0, 0.0, 0.0, 0.0, 0.0, 0.0, 0.0, 0.0, 0.0, 0.0, 0.0, 0.0, 0.0, 0.0, 0.0, 0.0, 0.0, 0.0, 0.0, 0.0, 0.0, 0.0, 0.0, 0.0, 0.0, 0.0, 0.0, 0.0, 0.0, 0.0, 0.0, 0.0, 0.0, 0.0, 0.0, 0.0, 0.0, 0.0, 0.0, 0.0, 0.0, 0.0, 0.0, 0.0, 0.0, 0.0, 0.0, 0.0, 0.0, 0.0, 0.0, 0.0, 0.0, 0.0, 0.0, 0.0, 0.0, 0.0, 0.0, 0.0, 0.0, 0.0, 0.0, 0.0, 0.0, 0.0, 0.0, 0.0, 0.0, 0.0, 0.0, 0.0, 0.0, 0.0, 0.0, 0.0, 0.0, 0.0, 0.0, 0.0, 0.0, 0.0, 0.0, 0.0, 0.0, 0.0, 0.0, 0.0, 0.0, 0.0, 0.0, 0.0, 0.0, 0.0, 0.0, 0.0, 0.0, 0.0, 0.0, 0.0, 0.0, 0.0, 0.0, 0.0, 0.0, 0.0, 0.0, 0.0, 0.0, 0.0, 0.0, 0.0, 0.0, 0.0, 0.0, 0.0, 0.0, 0.0, 0.0, 0.0, 0.0, 0.0, 0.0, 0.0, 0.0, 0.0, 0.0, 0.0, 0.0, 0.0, 0.0, 0.0, 0.0, 0.0, 0.0, 0.0, 0.0, 0.0, 0.0, 0.0, 0.0, 0.0, 0.0, 0.0, 0.0, 0.0, 0.0, 0.0, 0.0, 0.0, 0.0, 0.0, 0.0, 0.0, 0.0, 0.0, 0.0, 0.0, 0.0, 0.0, 0.0, 0.0, 0.0, 0.0, 0.0, 0.0, 0.0, 0.0, 0.0, 0.0, 0.0, 0.0, 0.0, 0.0, 0.0, 0.0, 0.0, 0.0, 0.0, 0.0, 0.0, 0.0, 0.0, 0.0, 0.0, 0.0, 0.0, 0.0, 0.0, 0.0, 0.0, 0.0, 0.0, 0.0, 0.0, 0.0, 0.0, 0.0, 0.0, 0.0, 0.0, 0.0, 0.0, 0.0, 0.0, 0.0, 0.0, 0.0, 0.0, 0.0, 0.0, 0.0, 0.0, 0.0, 0.0, 0.0, 0.0, 0.0, 0.0, 0.0, 0.0, 0.0, 0.0, 0.0, 0.0, 0.0, 0.0, 0.0, 0.0, 0.0, 0.0, 0.0, 0.0, 0.0, 0.0, 0.0, 0.0, 0.0, 0.0, 0.0, 0.0, 0.0, 0.0, 0.0, 0.0, 0.0, 0.0, 0.0, 0.0, 0.0, 0.0, 0.0, 0.0, 0.0, 0.0, 0.0, 0.0, 0.0, 0.0, 0.0, 0.0, 0.0, 0.0, 0.0, 0.0, 0.0, 0.0, 0.0, 0.0, 0.0, 0.0, 0.0, 0.0, 0.0, 0.0, 0.0, 0.0, 0.0, 0.0, 0.0, 0.0, 0.0, 0.0, 0.0, 0.0, 0.0, 0.0, 0.0, 0.0, 0.0, 0.0, 0.0, 0.0, 0.0, 0.0, 0.0, 0.0, 0.0, 0.0, 0.0, 0.0, 0.0, 0.0, 0.0, 0.0, 0.0, 0.0, 0.0, 0.0, 0.0, 0.0, 0.0, 0.0, 0.0, 0.0, 0.0, 0.0, 0.0, 0.0, 0.0, 0.0, 0.0, 0.375, 0.75, 0.625, 0.505, 0.625, 0.75, 0.0, 0.0, 0.0, 0.0, 0.0, 0.0, 0.0, 0.0, 0.0, 0.0, 0.0, 0.0, 0.0, 0.0, 0.0, 0.0, 0.0, 0.0, 0.0, 0.0, 0.0, 0.0, 0.0, 0.0, 0.0, 0.0, 0.0, 0.0, 0.0, 0.0, 0.0, 0.0, 0.0, 0.0, 0.0, 0.0, 0.0, 0.0, 0.0, 0.0, 0.0, 0.0, 0.0, 0.0, 0.0, 0.0, 0.0, 0.0, 0.0, 0.0, 0.0, 0.0, 0.0, 0.0, 0.0, 0.0, 0.0, 0.0, 0.0, 0.0, 0.0, 0.0, 0.0, 0.0, 0.0, 0.0, 0.0, 0.0, 0.0, 0.0, 0.0, 0.0, 0.0, 0.0, 0.0, 0.0, 0.0, 0.0, 0.0, 0.0, 0.0, 0.0, 0.0, 0.0, 0.0, 0.0, 0.0, 0.0, 0.0, 0.0, 0.0, 0.0, 0.0, 0.0, 0.0, 0.0, 0.0, 0.0, 0.0, 0.0, 0.0, 0.0, 0.0, 0.0, 0.0, 0.0, 0.0, 0.0, 0.0, 0.0, 0.0, 0.0, 0.0, 0.0, 0.0, 0.0, 0.0, 0.0, 0.0, 0.0, 0.0, 0.0, 0.0, 0.0, 0.0, 0.0, 0.0, 0.0, 0.0, 0.0, 0.0, 0.0, 0.0, 0.0, 0.0, 0.0, 0.0, 0.0, 0.0, 0.0, 0.0, 0.0, 0.0, 0.0, 0.0, 0.0, 0.0, 0.0, 0.0, 0.0, 0.0, 0.0, 0.0, 0.0, 0.0, 0.0, 0.0, 0.0, 0.0, 0.0, 0.0, 0.0, 0.0, 0.0, 0.0, 0.0, 0.0, 0.0, 0.0, 0.0, 0.0, 0.0, 0.0, 0.0, 0.0, 0.0, 0.0, 0.0, 0.0, 0.0, 0.0, 0.0, 0.0, 0.0, 0.0, 0.0, 0.0, 0.0, 0.0, 0.0, 0.0, 0.0, 0.0, 0.0, 0.0, 0.0, 0.0, 0.0, 0.0, 0.0, 0.0, 0.0, 0.0, 0.0, 0.0, 0.0, 0.0, 0.0, 0.0, 0.0, 0.0, 0.0, 0.0, 0.0, 0.0, 0.0, 0.0, 0.0, 0.0, 0.0, 0.0, 0.0, 0.0, 0.0, 0.0, 0.0, 0.0, 0.0, 0.0, 0.0, 0.0, 0.0, 0.0, 0.0, 0.0, 0.0, 0.0, 0.0, 0.0, 0.0, 0.0, 0.0, 0.0, 0.0, 0.0, 0.0, 0.0, 0.0, 0.0, 0.0, 0.0, 0.0, 0.0, 0.0, 0.0, 0.0, 0.0, 0.0, 0.0, 0.0, 0.0, 0.0, 0.0, 0.0, 0.0, 0.0, 0.0, 0.0, 0.0, 0.0, 0.0, 0.0, 0.0, 0.0, 0.0, 0.0, 0.0, 0.0, 0.0, 0.0, 0.0, 0.0, 0.0, 0.0, 0.0, 0.0, 0.0, 0.0, 0.0, 0.0, 0.0, 0.0, 0.0, 0.0, 0.0, 0.0, 0.0, 0.0, 0.0, 0.0, 0.0, 0.0, 0.0, 0.0, 0.0, 0.0, 0.0, 0.0, 0.0, 0.0, 0.0, 0.0, 0.0, 0.0, 0.0, 0.0, 0.0, 0.0, 0.0, 0.0, 0.0, 0.0, 0.0, 0.0, 0.0, 0.0, 0.0, 0.0, 0.0, 0.0, 0.0, 0.0, 0.0, 0.0, 0.0, 0.0, 0.0, 0.0, 0.0, 0.0, 0.0, 0.0, 0.0, 0.0, 0.0, 0.0, 0.0, 0.0, 0.0, 0.0, 0.0, 0.0, 0.0, 0.0, 0.0, 0.0, 0.0, 0.0, 0.0, 0.0, 0.0, 0.0, 0.0, 0.0, 0.0, 0.0, 0.0, 0.0, 0.0, 0.0, 0.0, 0.0, 0.0, 0.0, 0.0, 0.0, 0.0, 0.0, 0.0, 0.0, 0.0, 0.0, 0.0, 0.0, 0.0, 0.0, 0.0, 0.0, 0.0, 0.0, 0.0, 0.0, 0.0, 0.0, 0.0, 0.0, 0.625, 0.245, 0.375, 0.245, 0.375, 0.0, 0.0, 0.0, 0.0, 0.0, 0.0, 0.0, 0.0, 0.0, 0.0, 0.0, 0.0, 0.0, 0.0, 0.0, 0.0, 0.0, 0.0, 0.0, 0.0, 0.0, 0.0, 0.0, 0.0, 0.0, 0.0, 0.0, 0.0, 0.0, 0.0, 0.0, 0.0, 0.0, 0.0, 0.0, 0.0, 0.0, 0.0, 0.0, 0.0, 0.0, 0.0, 0.0, 0.0, 0.0, 0.0, 0.0, 0.0, 0.0, 0.0, 0.0, 0.0, 0.0, 0.0, 0.0, 0.0, 0.0, 0.0, 0.0, 0.0, 0.0, 0.0, 0.0, 0.0, 0.0, 0.0, 0.0, 0.0, 0.0, 0.0, 0.0, 0.0, 0.0, 0.0, 0.0, 0.0, 0.0, 0.0, 0.0, 0.0, 0.0, 0.0, 0.0, 0.0, 0.0, 0.0, 0.0, 0.0, 0.0, 0.0, 0.0, 0.0, 0.0, 0.0, 0.0, 0.0, 0.0, 0.0, 0.0, 0.0, 0.0, 0.0, 0.0, 0.0, 0.0, 0.0, 0.0, 0.0, 0.0, 0.0, 0.0, 0.0, 0.0, 0.0, 0.0, 0.0, 0.0, 0.0, 0.0, 0.0, 0.0, 0.0, 0.0, 0.0, 0.0, 0.0, 0.0, 0.0, 0.0, 0.0, 0.0, 0.0, 0.0, 0.0, 0.0, 0.0, 0.0, 0.0, 0.0, 0.0, 0.0, 0.0, 0.0, 0.0, 0.0, 0.0, 0.0, 0.0, 0.0, 0.0, 0.0, 0.0, 0.0, 0.0, 0.0, 0.0, 0.0, 0.0, 0.0, 0.0, 0.0, 0.0, 0.0, 0.0, 0.0, 0.0, 0.0, 0.0, 0.0, 0.0, 0.0, 0.0, 0.0, 0.0, 0.0, 0.0, 0.0, 0.0, 0.0, 0.0, 0.0, 0.0, 0.0, 0.0, 0.0, 0.0, 0.0, 0.0, 0.0, 0.0, 0.0, 0.0, 0.0, 0.0, 0.0, 0.0, 0.0, 0.0, 0.0, 0.0, 0.0, 0.0, 0.0, 0.0, 0.0, 0.0, 0.0, 0.0, 0.0, 0.0, 0.0, 0.0, 0.0, 0.0, 0.0, 0.0, 0.0, 0.0, 0.0, 0.0, 0.0, 0.0, 0.0, 0.0, 0.0, 0.0, 0.0, 0.0, 0.0, 0.0, 0.0, 0.0, 0.0, 0.0, 0.0, 0.0, 0.0, 0.0, 0.0, 0.0, 0.0, 0.0, 0.0, 0.0, 0.0, 0.0, 0.0, 0.0, 0.0, 0.0, 0.0, 0.0, 0.0, 0.0, 0.0, 0.0, 0.0, 0.0, 0.0, 0.0, 0.0, 0.0, 0.0, 0.0, 0.0, 0.0, 0.0, 0.0, 0.0, 0.0, 0.0, 0.0, 0.0, 0.0, 0.0, 0.0, 0.0, 0.0, 0.0, 0.0, 0.0, 0.0, 0.0, 0.0, 0.0, 0.0, 0.0, 0.0, 0.0, 0.0, 0.0, 0.0, 0.0, 0.0, 0.0, 0.0, 0.0, 0.0, 0.0, 0.0, 0.0, 0.0, 0.0, 0.0, 0.0, 0.0, 0.0, 0.0, 0.0, 0.0, 0.0, 0.0, 0.0, 0.0, 0.0, 0.0, 0.0, 0.0, 0.0, 0.0, 0.0, 0.0, 0.0, 0.0, 0.0, 0.0, 0.0, 0.0, 0.0, 0.0, 0.0, 0.0, 0.0, 0.0, 0.0, 0.0, 0.0, 0.0, 0.0, 0.0, 0.0, 0.0, 0.0, 0.0, 0.0, 0.0, 0.0, 0.0, 0.0, 0.0, 0.0, 0.0, 0.0, 0.0, 0.0, 0.0, 0.0, 0.0, 0.0, 0.0, 0.0, 0.0, 0.0, 0.0, 0.0, 0.0, 0.0, 0.0, 0.0, 0.0, 0.0, 0.0, 0.0, 0.0, 0.0, 0.0, 0.0, 0.0, 0.0, 0.0, 0.0, 0.0, 0.0, 0.0, 0.0, 0.0, 0.0, 0.0, 0.0, 0.0, 0.0, 0.0, 0.0, 0.0, 0.0, 0.0, 0.0, 0.0, 0.0, 0.0, 0.0, 0.0, 0.0, 0.0, 0.0, 0.0, 0.0, 0.0, 0.0, 0.0, 0.0, 0.0, 0.0, 0.0, 0.0, 0.0, 0.0, 0.0, 0.0, 0.0, 0.0, 0.3774, 0.8004, 0.3774, 0.95, 0.375, 1.0, 0.0, 0.0, 0.0, 0.0, 0.0, 0.0, 0.0, 0.0, 0.0, 0.0, 0.0, 0.0, 0.4848, 0.8004, 0.3774, 0.8004, 0.375, 0.75, 0.0, 0.0, 0.0, 0.0, 0.0, 0.0, 0.625, 0.75, 0.625, 0.8004, 0.4848, 0.8004, 0.0, 0.0, 0.0, 0.0, 0.0, 0.0, 0.0, 0.0, 0.0, 0.0, 0.0, 0.0, 0.0, 0.0, 0.0, 0.0, 0.0, 0.0, 0.0, 0.0, 0.0, 0.0, 0.0, 0.0, 0.625, 1.0, 0.375, 1.0, 0.3774, 0.95, 0.375, 0.75, 0.625, 0.75, 0.4848, 0.8004, 0.0, 0.0, 0.0, 0.0, 0.0, 0.0, 0.0, 0.0, 0.0, 0.0, 0.0, 0.0, 0.0, 0.0, 0.0, 0.0, 0.0, 0.0, 0.0, 0.0, 0.0, 0.0, 0.0, 0.0, 0.625, 0.95, 0.625, 1.0, 0.3774, 0.95, 0.0, 0.0, 0.0, 0.0, 0.0, 0.0, 0.0, 0.0, 0.0, 0.0, 0.0, 0.0, 0.0, 0.0, 0.0, 0.0, 0.0, 0.0, 0.0, 0.0, 0.0, 0.0, 0.0, 0.0, 0.0, 0.0, 0.0, 0.0, 0.0, 0.0, 0.0, 0.0, 0.0, 0.0, 0.0, 0.0, 0.0, 0.0, 0.0, 0.0, 0.0, 0.0, 0.0, 0.0, 0.0, 0.0, 0.0, 0.0, 0.0, 0.0, 0.0, 0.0, 0.0, 0.0, 0.0, 0.0, 0.0, 0.0, 0.0, 0.0, 0.0, 0.0, 0.0, 0.0, 0.0, 0.0, 0.0, 0.0, 0.0, 0.0, 0.0, 0.0, 0.0, 0.0, 0.0, 0.0, 0.0, 0.0, 0.0, 0.0, 0.0, 0.0, 0.0, 0.0, 0.0, 0.0, 0.0, 0.0, 0.0, 0.0, 0.0, 0.0, 0.0, 0.0, 0.0, 0.0, 0.0, 0.0, 0.0, 0.0, 0.0, 0.0, 0.0, 0.0, 0.0, 0.0, 0.0, 0.0, 0.0, 0.0, 0.0, 0.0, 0.0, 0.0, 0.0, 0.0, 0.0, 0.0, 0.0, 0.0, 0.0, 0.0, 0.0, 0.0, 0.0, 0.0, 0.0, 0.0, 0.0, 0.0, 0.0, 0.0, 0.0, 0.0, 0.0, 0.0, 0.0, 0.0, 0.0, 0.0, 0.0, 0.0, 0.0, 0.0, 0.0, 0.0, 0.0, 0.0, 0.0, 0.0, 0.0, 0.0, 0.0, 0.0, 0.0, 0.0, 0.0, 0.0, 0.0, 0.0, 0.0, 0.0, 0.0, 0.0, 0.0, 0.0, 0.0, 0.0, 0.0, 0.0, 0.0, 0.0, 0.0, 0.0, 0.0, 0.0, 0.0, 0.0, 0.0, 0.0, 0.0, 0.0, 0.0, 0.0, 0.0, 0.0, 0.0, 0.0, 0.0, 0.0, 0.0, 0.0, 0.0, 0.0, 0.0, 0.0, 0.0, 0.0, 0.0, 0.0, 0.0, 0.0, 0.0, 0.0, 0.0, 0.0, 0.0, 0.0, 0.0, 0.0, 0.0, 0.0, 0.0, 0.0, 0.0, 0.0, 0.0, 0.0, 0.0, 0.0, 0.0, 0.0, 0.0, 0.0, 0.0, 0.0, 0.0, 0.0, 0.0, 0.0, 0.0, 0.0, 0.0, 0.0, 0.0, 0.0, 0.0, 0.0, 0.0, 0.0, 0.0, 0.0, 0.0, 0.0, 0.0, 0.0, 0.0, 0.0, 0.0, 0.0, 0.0, 0.0, 0.0, 0.0, 0.0, 0.0, 0.0, 0.0, 0.0, 0.0, 0.0, 0.0, 0.0, 0.0, 0.0, 0.0, 0.0, 0.0, 0.0, 0.0, 0.0, 0.0, 0.0, 0.0, 0.0, 0.0, 0.0, 0.0, 0.0, 0.0, 0.0, 0.0, 0.0, 0.0, 0.0, 0.0, 0.0, 0.0, 0.0, 0.0, 0.0, 0.0, 0.0, 0.0, 0.0, 0.0, 0.0, 0.0, 0.0, 0.0, 0.0, 0.0, 0.0, 0.0, 0.0, 0.0, 0.0, 0.0, 0.0, 0.0, 0.0, 0.0, 0.0, 0.0, 0.0, 0.0, 0.0, 0.0, 0.0, 0.0, 0.0, 0.0, 0.0, 0.0, 0.0, 0.0, 0.0, 0.0, 0.0, 0.0, 0.0, 0.0, 0.0, 0.0, 0.0, 0.0, 0.0, 0.0, 0.0, 0.0, 0.0, 0.0, 0.0, 0.0, 0.0, 0.0, 0.0, 0.0, 0.0, 0.0, 0.0, 0.0, 0.0, 0.0, 0.0, 0.0, 0.0, 0.0, 0.0, 0.0, 0.0, 0.0, 0.0, 0.0, 0.0, 0.0, 0.0, 0.0, 0.0, 0.0, 0.0, 0.0, 0.0, 0.0, 0.0, 0.0, 0.0, 0.0, 0.0, 0.0, 0.0, 0.0, 0.0, 0.0, 0.0, 0.0, 0.0, 0.0, 0.0, 0.0, 0.0, 0.0, 0.0, 0.0, 0.0, 0.0, 0.0, 0.0, 0.0, 0.0, 0.0, 0.0, 0.0, 0.0, 0.0, 0.0, 0.0, 0.0, 0.0, 0.0, 0.0, 0.0, 0.0, 0.0, 0.0, 0.0, 0.0, 0.0, 0.0, 0.0, 0.0, 0.0, 0.0, 0.0, 0.0, 0.0, 0.0, 0.0, 0.0, 0.0, 0.0, 0.0, 0.0, 0.0, 0.0, 0.0, 0.0, 0.0, 0.0, 0.0, 0.0, 0.0, 0.0, 0.0, 0.0, 0.0, 0.0, 0.0, 0.0, 0.0, 0.625, 0.75, 0.625, 0.505, 0.6754, 0.75, 0.0, 0.0, 0.0, 0.0, 0.0, 0.0, 0.0, 0.0, 0.0, 0.0, 0.0, 0.0, 0.0, 0.0, 0.0, 0.0, 0.0, 0.0, 0.0, 0.0, 0.0, 0.0, 0.0, 0.0, 0.0, 0.0, 0.0, 0.0, 0.0, 0.0, 0.0, 0.0, 0.0, 0.0, 0.0, 0.0, 0.625, 0.505, 0.875, 0.505, 0.6754, 0.75, 0.0, 0.0, 0.0, 0.0, 0.0, 0.0, 0.0, 0.0, 0.0, 0.0, 0.0, 0.0, 0.125, 0.75, 0.125, 0.505, 0.3356, 0.505, 0.0, 0.0, 0.0, 0.0, 0.0, 0.0, 0.0, 0.0, 0.0, 0.0, 0.0, 0.0, 0.0, 0.0, 0.0, 0.0, 0.0, 0.0, 0.0, 0.0, 0.0, 0.0, 0.0, 0.0, 0.0, 0.0, 0.0, 0.0, 0.0, 0.0, 0.0, 0.0, 0.0, 0.0, 0.0, 0.0, 0.0, 0.0, 0.0, 0.0, 0.0, 0.0, 0.0, 0.0, 0.0, 0.0, 0.0, 0.0, 0.0, 0.0, 0.0, 0.0, 0.0, 0.0, 0.0, 0.0, 0.0, 0.0, 0.0, 0.0, 0.0, 0.0, 0.0, 0.0, 0.0, 0.0, 0.0, 0.0, 0.0, 0.0, 0.0, 0.0, 0.875, 0.505, 0.875, 0.75, 0.0, 0.0, 0.0, 0.0, 0.0, 0.0, 0.0, 0.0, 0.0, 0.0, 0.0, 0.0, 0.0, 0.0, 0.0, 0.0, 0.0, 0.0, 0.0, 0.0, 0.0, 0.0, 0.0, 0.0, 0.0, 0.0, 0.0, 0.0, 0.0, 0.0, 0.0, 0.0, 0.0, 0.0, 0.0, 0.0, 0.0, 0.0, 0.0, 0.0, 0.0, 0.0, 0.0, 0.0, 0.0, 0.0, 0.0, 0.0, 0.0, 0.0, 0.0, 0.0, 0.0, 0.0, 0.0, 0.0, 0.0, 0.0, 0.0, 0.0, 0.0, 0.0, 0.0, 0.0, 0.0, 0.0, 0.0, 0.0, 0.0, 0.0, 0.0, 0.0, 0.0, 0.0, 0.0, 0.0, 0.0, 0.0, 0.0, 0.0, 0.0, 0.0, 0.0, 0.0, 0.0, 0.0, 0.0, 0.0, 0.0, 0.0, 0.0, 0.0, 0.0, 0.0, 0.0, 0.0, 0.0, 0.0, 0.0, 0.0, 0.0, 0.0, 0.0, 0.0, 0.0, 0.0, 0.0, 0.0, 0.0, 0.0, 0.0, 0.0, 0.0, 0.0, 0.0, 0.0, 0.0, 0.0, 0.0, 0.0, 0.0, 0.0, 0.0, 0.0, 0.0, 0.0, 0.0, 0.0, 0.0, 0.0, 0.0, 0.0, 0.0, 0.0, 0.0, 0.0, 0.0, 0.0, 0.0, 0.0, 0.0, 0.0, 0.0, 0.0, 0.0, 0.0, 0.0, 0.0, 0.0, 0.0, 0.0, 0.0, 0.0, 0.0, 0.0, 0.0, 0.0, 0.0, 0.0, 0.0, 0.0, 0.0, 0.0, 0.0, 0.0, 0.0, 0.0, 0.0, 0.0, 0.0, 0.0, 0.0, 0.0, 0.0, 0.0, 0.0, 0.0, 0.0, 0.0, 0.0, 0.0, 0.0, 0.0, 0.0, 0.0, 0.0, 0.0, 0.0, 0.0, 0.0, 0.0, 0.0, 0.0, 0.0, 0.0, 0.0, 0.0, 0.0, 0.6754, 0.75, 0.0, 0.0, 0.0, 0.0, 0.0, 0.0, 0.0, 0.0, 0.0, 0.0, 0.0, 0.0, 0.0, 0.0, 0.0, 0.0, 0.0, 0.0, 0.0, 0.0, 0.0, 0.0, 0.0, 0.0, 0.0, 0.0, 0.0, 0.0, 0.0, 0.0, 0.0, 0.0, 0.0, 0.0, 0.0, 0.0, 0.0, 0.0, 0.0, 0.0, 0.0, 0.0, 0.0, 0.0, 0.0, 0.0, 0.0, 0.0, 0.0, 0.0, 0.0, 0.0, 0.0, 0.0, 0.0, 0.0, 0.0, 0.0, 0.0, 0.0, 0.0, 0.0, 0.0, 0.0, 0.0, 0.0, 0.0, 0.0, 0.0, 0.0, 0.0, 0.0, 0.0, 0.0, 0.0, 0.0, 0.0, 0.0, 0.0, 0.0, 0.0, 0.0, 0.0, 0.0, 0.0, 0.0, 0.0, 0.0, 0.0, 0.0, 0.0, 0.0, 0.0, 0.0, 0.0, 0.0, 0.0, 0.0, 0.0, 0.0, 0.6754, 0.75, 0.0, 0.0, 0.0, 0.0, 0.0, 0.0, 0.0, 0.0, 0.0, 0.0, 0.0, 0.0, 0.0, 0.0, 0.0, 0.0, 0.0, 0.0, 0.0, 0.0, 0.0, 0.0, 0.0, 0.0, 0.0, 0.0, 0.0, 0.0, 0.0, 0.0, 0.0, 0.0, 0.0, 0.0, 0.0, 0.0, 0.0, 0.0, 0.0, 0.0, 0.0, 0.0, 0.0, 0.0, 0.0, 0.0, 0.0, 0.0, 0.0, 0.0, 0.0, 0.0, 0.0, 0.0, 0.0, 0.0, 0.0, 0.0, 0.0, 0.0, 0.0, 0.0, 0.0, 0.0, 0.0, 0.0, 0.0, 0.0, 0.0, 0.0, 0.0, 0.0, 0.0, 0.0, 0.0, 0.0, 0.0, 0.0, 0.0, 0.0, 0.0, 0.0, 0.0, 0.0, 0.0, 0.0, 0.0, 0.0, 0.0, 0.0, 0.0, 0.0, 0.0, 0.0, 0.0, 0.0, 0.0, 0.0, 0.0, 0.0, 0.0, 0.0, 0.0, 0.0, 0.0, 0.0, 0.0, 0.0, 0.0, 0.0, 0.0, 0.0, 0.0, 0.0, 0.0, 0.0, 0.0, 0.0, 0.0, 0.0, 0.0, 0.0, 0.0, 0.0, 0.0, 0.0, 0.0, 0.0, 0.0, 0.0, 0.0, 0.0, 0.0, 0.0, 0.0, 0.0, 0.0, 0.0, 0.0, 0.0, 0.0, 0.0, 0.0, 0.0, 0.0, 0.0, 0.0, 0.0, 0.0, 0.0, 0.0, 0.0, 0.0, 0.0, 0.0, 0.0, 0.0, 0.0, 0.0, 0.0, 0.0, 0.0, 0.0, 0.0, 0.0, 0.0, 0.0, 0.0, 0.0, 0.0, 0.0, 0.0, 0.0, 0.0, 0.0, 0.0, 0.0, 0.0, 0.0, 0.0, 0.0, 0.0, 0.0, 0.0, 0.0, 0.0, 0.0, 0.0, 0.0, 0.0, 0.0, 0.0, 0.0, 0.0, 0.0, 0.0, 0.0, 0.0, 0.0, 0.0, 0.0, 0.0, 0.0, 0.0, 0.0, 0.0, 0.0, 0.0, 0.0, 0.0, 0.0, 0.0, 0.0, 0.0, 0.0, 0.0, 0.0, 0.0, 0.0, 0.0, 0.0, 0.0, 0.0, 0.0, 0.0, 0.0, 0.0, 0.0, 0.0, 0.0, 0.0, 0.0, 0.0, 0.0, 0.375, 0.75, 0.375, 0.505, 0.625, 0.505, 0.0, 0.0, 0.0, 0.0, 0.0, 0.0, 0.0, 0.0, 0.0, 0.0, 0.0, 0.0, 0.0, 0.0, 0.0, 0.0, 0.0, 0.0, 0.0, 0.0, 0.0, 0.0, 0.0, 0.0, 0.0, 0.0, 0.0, 0.0, 0.0, 0.0, 0.0, 0.0, 0.0, 0.0, 0.0, 0.0, 0.0, 0.0, 0.0, 0.0, 0.0, 0.0, 0.0, 0.0, 0.0, 0.0, 0.0, 0.0, 0.0, 0.0, 0.0, 0.0, 0.0, 0.0, 0.0, 0.0, 0.0, 0.0, 0.0, 0.0, 0.0, 0.0, 0.0, 0.0, 0.0, 0.0, 0.0, 0.0, 0.0, 0.0, 0.0, 0.0, 0.0, 0.0, 0.0, 0.0, 0.0, 0.0, 0.0, 0.0, 0.0, 0.0, 0.0, 0.0, 0.0, 0.0, 0.0, 0.0, 0.0, 0.0, 0.0, 0.0, 0.0, 0.0, 0.0, 0.0, 0.0, 0.0, 0.0, 0.0, 0.0, 0.0, 0.0, 0.0, 0.0, 0.0, 0.0, 0.0, 0.0, 0.0, 0.0, 0.0, 0.0, 0.0, 0.0, 0.0, 0.0, 0.0, 0.0, 0.0, 0.0, 0.0, 0.0, 0.0, 0.0, 0.0, 0.0, 0.0, 0.0, 0.0, 0.0, 0.0, 0.0, 0.0, 0.0, 0.0, 0.0, 0.0, 0.0, 0.0, 0.0, 0.0, 0.0, 0.0, 0.0, 0.0, 0.0, 0.0, 0.0, 0.0, 0.0, 0.0, 0.0, 0.0, 0.0, 0.0, 0.0, 0.0, 0.0, 0.0, 0.0, 0.0, 0.0, 0.0, 0.0, 0.0, 0.0, 0.0, 0.0, 0.0, 0.0, 0.0, 0.0, 0.0, 0.0, 0.0, 0.0, 0.0, 0.0, 0.0, 0.0, 0.0, 0.0, 0.0, 0.0, 0.0, 0.0, 0.0, 0.0, 0.0, 0.0, 0.0, 0.0, 0.0, 0.0, 0.0, 0.0, 0.0, 0.0, 0.0, 0.0, 0.0, 0.0, 0.0, 0.0, 0.0, 0.0, 0.0, 0.0, 0.0, 0.0, 0.0, 0.0, 0.0, 0.0, 0.0, 0.0, 0.0, 0.0, 0.0, 0.0, 0.0, 0.0, 0.0, 0.0, 0.0, 0.0, 0.0, 0.0, 0.0, 0.0, 0.0, 0.0, 0.0, 0.0, 0.0, 0.0, 0.0, 0.0, 0.0, 0.0, 0.0, 0.0, 0.0, 0.0, 0.0, 0.0, 0.0, 0.0, 0.0, 0.0, 0.0, 0.0, 0.0, 0.0, 0.0, 0.0, 0.0, 0.0, 0.0, 0.0, 0.0, 0.0, 0.0, 0.0, 0.0, 0.0, 0.0, 0.0, 0.0, 0.0, 0.0, 0.0, 0.0, 0.0, 0.0, 0.0, 0.0, 0.0, 0.0, 0.0, 0.0, 0.0, 0.0, 0.0, 0.0, 0.0, 0.0, 0.0, 0.0, 0.0, 0.0, 0.0, 0.0, 0.0, 0.0, 0.0, 0.0, 0.0, 0.0, 0.0, 0.0, 0.0, 0.0, 0.0, 0.0, 0.0, 0.0, 0.0, 0.0, 0.0, 0.0, 0.0, 0.0, 0.0, 0.0, 0.0, 0.0, 0.0, 0.0, 0.0, 0.0, 0.0, 0.0, 0.0, 0.0, 0.0, 0.0, 0.0, 0.0, 0.0, 0.0, 0.0, 0.0, 0.0, 0.0, 0.0, 0.0, 0.0, 0.0, 0.0, 0.0, 0.0, 0.0, 0.0, 0.0, 0.0, 0.0, 0.0, 0.0, 0.0, 0.0, 0.0, 0.0, 0.0, 0.0, 0.0, 0.0, 0.0, 0.0, 0.0, 0.0, 0.0, 0.0, 0.0, 0.0, 0.0, 0.0, 0.0, 0.0, 0.0, 0.0, 0.0, 0.0, 0.0, 0.0, 0.0, 0.0, 0.0, 0.0, 0.0, 0.0, 0.0, 0.0, 0.0, 0.0, 0.0, 0.0, 0.0, 0.0, 0.0, 0.0, 0.0, 0.0, 0.0, 0.0, 0.0, 0.0, 0.0, 0.0, 0.0, 0.0, 0.0, 0.0, 0.0, 0.0, 0.0, 0.0, 0.0, 0.0, 0.0, 0.0, 0.0, 0.0, 0.0, 0.0, 0.0, 0.0, 0.0, 0.0, 0.0, 0.0, 0.0, 0.0, 0.0, 0.0, 0.0, 0.0, 0.0, 0.0, 0.0, 0.0, 0.0, 0.0, 0.0, 0.0, 0.0, 0.0, 0.0, 0.0, 0.0, 0.0, 0.0, 0.0, 0.0, 0.0, 0.0, 0.0, 0.0, 0.0, 0.0, 0.0, 0.0, 0.0, 0.0, 0.0, 0.0, 0.0, 0.0, 0.0, 0.0, 0.0, 0.0, 0.0, 0.0, 0.0, 0.0, 0.0, 0.0, 0.0, 0.0, 0.0, 0.0, 0.0, 0.0, 0.0, 0.0, 0.0, 0.0, 0.0, 0.0, 0.0, 0.0, 0.0, 0.0, 0.0, 0.0, 0.0, 0.0, 0.0, 0.0, 0.0, 0.0, 0.0, 0.0, 0.0, 0.0, 0.0, 0.0, 0.0, 0.0, 0.0, 0.0, 0.0, 0.0, 0.0, 0.0, 0.0, 0.0, 0.0, 0.0, 0.0, 0.0, 0.0, 0.0, 0.0, 0.0, 0.0, 0.0, 0.0, 0.0, 0.0, 0.0, 0.0, 0.0, 0.0, 0.0, 0.0, 0.0, 0.0, 0.0, 0.0, 0.0, 0.0, 0.0, 0.0, 0.0, 0.0, 0.0, 0.0, 0.0, 0.0, 0.0, 0.0, 0.0, 0.0, 0.0, 0.0, 0.0, 0.0, 0.0, 0.0, 0.0, 0.0, 0.0, 0.0, 0.0, 0.0, 0.0, 0.0, 0.0, 0.0, 0.0, 0.0, 0.0, 0.0, 0.0, 0.0, 0.0, 0.0, 0.0, 0.0, 0.0, 0.0, 0.0, 0.0, 0.0, 0.0, 0.0, 0.0, 0.0, 0.0, 0.0, 0.0, 0.0, 0.0, 0.0, 0.0, 0.0, 0.0, 0.0, 0.0, 0.0, 0.0, 0.0, 0.0, 0.0, 0.0, 0.0, 0.0, 0.0, 0.0, 0.0, 0.0, 0.0, 0.0, 0.0, 0.0, 0.0, 0.0, 0.0, 0.0, 0.0, 0.0, 0.0, 0.0, 0.0, 0.0, 0.0, 0.0, 0.0, 0.0, 0.0, 0.0, 0.0, 0.0, 0.0, 0.0, 0.0, 0.0, 0.0, 0.0, 0.0, 0.0, 0.0, 0.0, 0.0, 0.0, 0.0, 0.0, 0.0, 0.0, 0.0, 0.0, 0.0, 0.0, 0.0, 0.0, 0.0, 0.0, 0.0, 0.0, 0.0, 0.0, 0.0, 0.0, 0.0, 0.0, 0.0, 0.0, 0.0, 0.0, 0.0, 0.0, 0.0, 0.0, 0.0, 0.0, 0.0, 0.0, 0.0, 0.0, 0.0, 0.0, 0.0, 0.0, 0.0, 0.0, 0.0, 0.0, 0.0, 0.0, 0.0, 0.0, 0.0, 0.0, 0.0, 0.0, 0.0, 0.0, 0.0, 0.0, 0.0, 0.0, 0.0, 0.0, 0.0, 0.0, 0.0, 0.0, 0.0, 0.0, 0.0, 0.0, 0.0, 0.0, 0.0, 0.0, 0.0, 0.0, 0.0, 0.0, 0.0, 0.0, 0.125, 0.75, 0.3356, 0.505, 0.375, 0.75, 0.0, 0.0, 0.0, 0.0, 0.0, 0.0, 0.0, 0.0, 0.0, 0.0, 0.0, 0.0, 0.0, 0.0, 0.0, 0.0, 0.0, 0.0, 0.0, 0.0, 0.0, 0.0, 0.0, 0.0, 0.0, 0.0, 0.0, 0.0, 0.0, 0.0, 0.875, 0.505, 0.0, 0.0, 0.6754, 0.75, 0.0, 0.0, 0.0, 0.0, 0.0, 0.0, 0.0, 0.0, 0.0, 0.0, 0.0, 0.0, 0.625, 0.245, 0.375, 0.0, 0.625, 0.0, 0.0, 0.0, 0.0, 0.0, 0.0, 0.0, 0.0, 0.0, 0.0, 0.0, 0.0, 0.0])
me_link_3_bl_003.use_remesh_fix_poles = True
me_link_3_bl_003.use_remesh_preserve_attributes = False
me_link_3_bl_003.use_mirror_vertex_groups = False
me_link_3_bl_003.update()

# ---- objects
ob_link_3_br_c = bpy.data.objects.new('Link 3 BR C', me_link_3_bl_003)

# ---- transforms, parenting, visibility, modifiers, constraints
ob_link_3_br_c.location = (0.0, 0.0, 0.0)
ob_link_3_br_c.rotation_euler = (9.425, -0.0, 0.0)
ob_link_3_br_c.lineart.crease_threshold = 0.0

# ---- collection membership
col_collection.objects.link(ob_link_3_br_c)

# ---- scene / render settings (as saved in the file)
scene.frame_start = 1; scene.frame_end = 250; scene.frame_set(1)
scene.render.engine = 'BLENDER_EEVEE_NEXT'
scene.cycles.use_denoising = False
scene.cycles.samples = 128
scene.cycles.sampling_pattern = 'TABULATED_SOBOL'
scene.cycles.use_adaptive_sampling = False
scene.cycles.use_light_tree = False
scene.view_settings.view_transform = 'Filmic'
bpy.context.view_layer.update()

# ---- added for rendering (the .blend has no active camera and no usable light): camera, sun
cam_auto = bpy.data.cameras.new('AutoCamera')
cam_auto.lens = 50.0
cam_auto.sensor_width = 36.0
cam_auto.clip_end = 1000.0
ob_auto_camera = bpy.data.objects.new('AutoCamera', cam_auto)
scene.collection.objects.link(ob_auto_camera)
ob_auto_camera.location = (0.247694, -0.394916, 0.195275)
ob_auto_camera.rotation_euler = (1.09748, -7.21219e-08, 0.694738)
scene.camera = ob_auto_camera
light_auto_sun = bpy.data.lights.new('AutoSun', 'SUN')
light_auto_sun.energy = 3.0
light_auto_sun.angle = 0.0523599
ob_auto_sun = bpy.data.objects.new('AutoSun', light_auto_sun)
scene.collection.objects.link(ob_auto_sun)
ob_auto_sun.rotation_euler = (0.872665, 0.174533, 0.523599)
bpy.context.view_layer.update()
